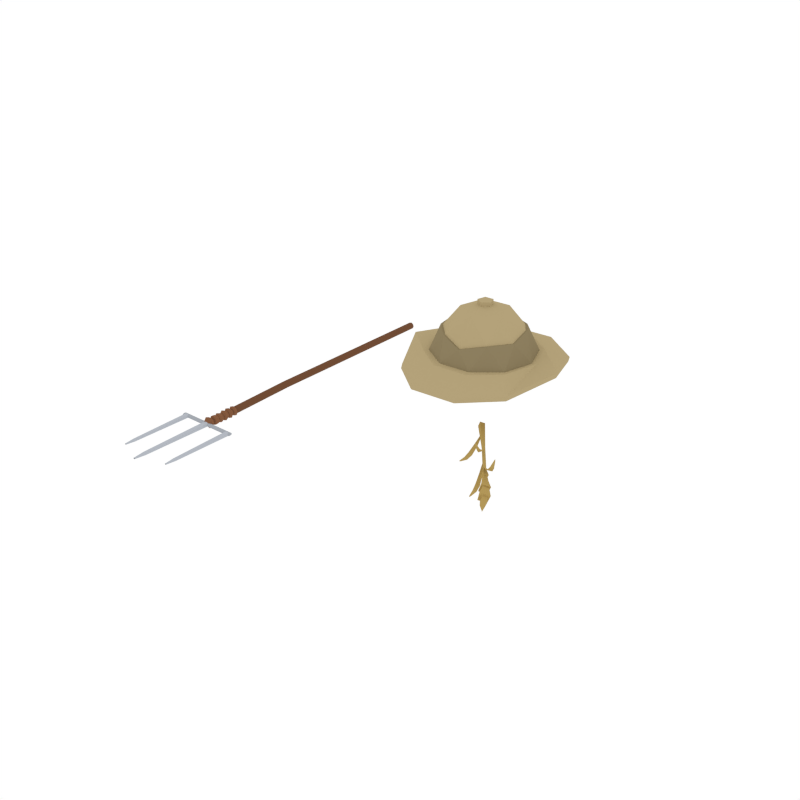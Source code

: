 # Source: OreonFarmer.blend  (saved by Blender 2.79.0; exported with 4.5.12 LTS)
import bpy
from mathutils import Matrix  # noqa: F401  (used for matrix-valued properties, if any)

bpy.ops.wm.read_factory_settings(use_empty=True)
scene = bpy.context.scene
scene.name = 'Scene'

# ---- collections
col_collection_1 = bpy.data.collections.new('Collection 1'); scene.collection.children.link(col_collection_1)

# ---- materials (node trees are filled in below, after node groups)
mat_black = bpy.data.materials.new('Black')
mat_black.alpha_threshold = 0.0
mat_black.diffuse_color = (0.01222, 0.01222, 0.01222, 1.0)
mat_black.roughness = 0.5
mat_white = bpy.data.materials.new('White')
mat_white.alpha_threshold = 0.0
mat_white.diffuse_color = (0.5926, 0.5926, 0.5926, 1.0)
mat_white.roughness = 0.5
mat_lightcream = bpy.data.materials.new('LightCream')
mat_lightcream.alpha_threshold = 0.0
mat_lightcream.diffuse_color = (0.4564, 0.3613, 0.1946, 1.0)
mat_lightcream.roughness = 0.5
mat_brown = bpy.data.materials.new('Brown')
mat_brown.alpha_threshold = 0.0
mat_brown.diffuse_color = (0.2668, 0.2122, 0.116, 1.0)
mat_brown.roughness = 0.5
mat_steel = bpy.data.materials.new('Steel')
mat_steel.alpha_threshold = 0.0
mat_steel.diffuse_color = (0.3763, 0.402, 0.4397, 1.0)
mat_steel.roughness = 0.5
mat_lightwood = bpy.data.materials.new('LightWood')
mat_lightwood.alpha_threshold = 0.0
mat_lightwood.diffuse_color = (0.2384, 0.1046, 0.05127, 1.0)
mat_lightwood.roughness = 0.5
mat_darkwood = bpy.data.materials.new('DarkWood')
mat_darkwood.alpha_threshold = 0.0
mat_darkwood.diffuse_color = (0.1626, 0.07264, 0.03634, 1.0)
mat_darkwood.roughness = 0.5
mat_lightsteel = bpy.data.materials.new('LightSteel')
mat_lightsteel.alpha_threshold = 0.0
mat_lightsteel.diffuse_color = (0.4621, 0.491, 0.5395, 1.0)
mat_lightsteel.roughness = 0.5
mat_wheat = bpy.data.materials.new('Wheat')
mat_wheat.alpha_threshold = 0.0
mat_wheat.diffuse_color = (0.448, 0.311, 0.1003, 1.0)
mat_wheat.roughness = 0.5

# ---- material node trees

# ---- world
world_world = bpy.data.worlds.new('World'); scene.world = world_world
world_world.color = (1.0, 1.0, 1.0)
world_world.use_sun_shadow = False
world_world.sun_shadow_jitter_overblur = 0.0
world_world.cycles.sampling_method = 'NONE'
world_world.cycles.sample_map_resolution = 256

# ---- meshes
me_cube_000 = bpy.data.meshes.new('Cube.000')
me_cube_000.from_pydata([(0.9183, 0.1267, 1.467), (0.936, 0.1267, 1.393), (0.9359, -0.02834, 1.393), (0.9183, -0.02834, 1.467), (1.404, 0.07892, 1.427), (1.498, 0.03511, 1.364), (1.412, 0.02303, 1.465), (1.51, -0.02968, 1.368), (1.422, -0.02559, 1.434), (1.492, 0.05898, 1.425), (1.501, 0.008938, 1.468), (2.036, 0.1042, 1.381), (2.049, 0.03941, 1.385), (1.512, -0.04586, 1.432), (2.031, 0.1281, 1.442), (2.086, 0.1088, 1.382), (2.098, 0.04397, 1.387), (2.051, 0.02323, 1.45), (2.04, 0.07802, 1.485), (2.08, 0.1326, 1.444), (2.201, 0.0406, 1.394), (2.1, 0.02779, 1.451), (2.089, 0.08259, 1.486), (2.082, 0.1797, 1.409), (2.086, 0.1628, 1.365), (2.185, 0.1309, 1.39), (2.199, 0.01966, 1.448), (2.182, 0.09699, 1.476), (2.173, 0.1657, 1.44), (2.148, 0.2032, 1.406), (2.157, 0.1785, 1.37), (2.276, 0.1462, 1.386), (2.291, 0.06104, 1.391), (2.289, 0.04129, 1.441), (2.265, 0.1791, 1.434), (2.287, 0.1339, 1.398), (2.298, 0.07433, 1.401), (2.296, 0.06052, 1.436), (2.273, 0.1142, 1.468), (2.279, 0.1569, 1.431), (2.285, 0.1115, 1.455), (-0.7825, 0.1267, 1.467), (-0.8003, 0.1267, 1.393), (-0.8001, -0.02834, 1.393), (-0.7825, -0.02834, 1.467), (-1.439, 0.07892, 1.427), (-1.533, 0.03511, 1.364), (-1.447, 0.02303, 1.465), (-1.545, -0.02968, 1.368), (-1.457, -0.02559, 1.434), (-1.527, 0.05898, 1.425), (-1.536, 0.008938, 1.468), (-2.056, 0.1042, 1.36), (-2.069, 0.03941, 1.365), (-1.547, -0.04586, 1.432), (-2.051, 0.1281, 1.422), (-2.105, 0.1088, 1.362), (-2.118, 0.04397, 1.366), (-2.071, 0.02323, 1.429), (-2.06, 0.07802, 1.464), (-2.1, 0.1326, 1.423), (-2.221, 0.0406, 1.374), (-2.12, 0.02779, 1.43), (-2.109, 0.08259, 1.465), (-2.102, 0.1797, 1.388), (-2.106, 0.1628, 1.344), (-2.205, 0.1309, 1.369), (-2.219, 0.01966, 1.427), (-2.202, 0.09699, 1.456), (-2.193, 0.1657, 1.42), (-2.168, 0.2032, 1.386), (-2.176, 0.1785, 1.35), (-2.296, 0.1462, 1.366), (-2.311, 0.06104, 1.37), (-2.309, 0.04129, 1.421), (-2.285, 0.1791, 1.414), (-2.307, 0.1339, 1.377), (-2.317, 0.07433, 1.38), (-2.316, 0.06052, 1.416), (-2.293, 0.1142, 1.448), (-2.299, 0.1569, 1.411), (-2.305, 0.1115, 1.434), (0.4989, 0.1267, 1.467), (0.5107, 0.1267, 1.393), (0.5107, -0.02834, 1.393), (0.4989, -0.02834, 1.467), (-0.4989, 0.1267, 1.467), (-0.5107, 0.1267, 1.393), (-0.5107, -0.02834, 1.393), (-0.4989, -0.02834, 1.467), (0.2454, 0.004116, 1.316), (0.3562, 0.007941, 1.333), (0.2496, -0.1149, 1.316), (0.2533, 0.07468, 0.9266), (0.2677, 0.009055, 0.9006), (0.3603, -0.1111, 1.333), (0.3402, 0.08207, 0.927), (0.3554, 0.006749, 0.8761), (0.2575, 0.07009, 0.8543), (0.2621, 0.01041, 0.8549), (0.3615, 0.003054, 0.7997), (0.3352, 0.08591, 0.8539), (0.3346, 0.08503, 0.7418), (0.2569, 0.06921, 0.7423), (0.2615, 0.009522, 0.7428), (0.3298, -0.001878, 0.0895), (0.2663, -0.0177, 0.08993), (0.2567, -0.07738, 0.09049), (0.3561, -0.0847, 0.09447), (0.3296, -0.002166, 0.05306), (0.2676, -0.01799, 0.05349), (0.2566, -0.07767, 0.05405), (0.3559, -0.08503, 0.05357), (0.3296, 0.1562, -0.003696), (0.3559, 0.09686, -0.003186), (0.3559, 0.09686, 0.05357), (0.3559, -0.08503, -0.003186), (0.3296, -0.04048, -0.003696), (0.2329, 0.1042, 0.05405), (0.261, 0.1545, 0.05349), (0.3296, 0.1562, 0.05306), (0.2566, -0.07767, -0.002703), (0.2827, -0.03943, -0.003266), (0.2329, 0.1042, -0.002703), (0.261, 0.1545, -0.003266), (0.3559, 0.005917, -0.003186), (0.3296, 0.04819, -0.003696), (0.272, 0.04567, -0.003266), (0.2447, 0.01327, -0.002703), (0.2643, 0.06828, 0.05349), (0.2447, 0.01327, 0.05405), (0.3296, 0.07702, 0.05306), (0.3559, 0.005917, 0.05357), (-0.2454, 0.004116, 1.316), (-0.3562, 0.007941, 1.333), (-0.2496, -0.1149, 1.316), (-0.2533, 0.07468, 0.9266), (-0.2677, 0.009055, 0.9006), (-0.3603, -0.1111, 1.333), (-0.3402, 0.08207, 0.927), (-0.3554, 0.006749, 0.8761), (-0.2575, 0.07009, 0.8543), (-0.2621, 0.01041, 0.8549), (-0.3615, 0.003054, 0.7997), (-0.3352, 0.08591, 0.8539), (-0.3346, 0.08503, 0.7418), (-0.2569, 0.06921, 0.7423), (-0.2615, 0.009522, 0.7428), (-0.3298, -0.001878, 0.0895), (-0.2663, -0.0177, 0.08993), (-0.2567, -0.07738, 0.09049), (-0.3561, -0.0847, 0.09447), (-0.3296, -0.002166, 0.05306), (-0.2676, -0.01799, 0.05349), (-0.2566, -0.07767, 0.05405), (-0.3559, -0.08503, 0.05357), (-0.3296, 0.1562, -0.003696), (-0.3559, 0.09686, -0.003186), (-0.3559, 0.09686, 0.05357), (-0.3559, -0.08503, -0.003186), (-0.3296, -0.04048, -0.003696), (-0.2329, 0.1042, 0.05405), (-0.261, 0.1545, 0.05349), (-0.3296, 0.1562, 0.05306), (-0.2566, -0.07767, -0.002703), (-0.2827, -0.03943, -0.003266), (-0.2329, 0.1042, -0.002703), (-0.261, 0.1545, -0.003266), (-0.3559, 0.005917, -0.003186), (-0.3296, 0.04819, -0.003696), (-0.272, 0.04567, -0.003266), (-0.2447, 0.01327, -0.002703), (-0.2643, 0.06828, 0.05349), (-0.2447, 0.01327, 0.05405), (-0.3296, 0.07702, 0.05306), (-0.3559, 0.005917, 0.05357), (0.2454, 0.004116, 1.52), (0.3562, 0.007941, 1.537), (0.2496, -0.1149, 1.52), (0.3603, -0.1111, 1.537), (-0.2454, 0.004116, 1.52), (-0.3562, 0.007941, 1.537), (-0.2496, -0.1149, 1.52), (-0.3603, -0.1111, 1.537), (0.8134, 0.1267, 1.467), (0.8297, 0.1267, 1.393), (0.8296, -0.02834, 1.393), (0.8134, -0.02834, 1.467), (-0.8745, -0.02202, 1.467), (-0.8735, 0.1209, 1.462), (-0.9006, 0.1155, 1.389), (-0.9021, -0.0285, 1.39), (-0.8757, -0.028, 1.463)], [], [(3, 6, 4, 0), (5, 1, 0, 4), (7, 2, 1, 5), (2, 7, 8, 3), (8, 6, 3), (9, 5, 4), (6, 10, 9, 4), (5, 11, 12, 7), (13, 10, 6, 8), (9, 14, 11, 5), (11, 15, 16, 12), (7, 12, 17, 13), (7, 13, 8), (13, 17, 18, 10), (10, 18, 14, 9), (14, 19, 15, 11), (16, 15, 25, 20), (12, 16, 21, 17), (17, 21, 22, 18), (18, 22, 19, 14), (19, 23, 24, 15), (20, 26, 21, 16), (22, 21, 26, 27), (28, 29, 23, 19), (15, 24, 30, 25), (25, 31, 32, 20), (20, 32, 33, 26), (27, 28, 19, 22), (25, 30, 29, 28), (29, 30, 24, 23), (28, 34, 31, 25), (31, 35, 36, 32), (32, 36, 37, 33), (26, 33, 38, 27), (27, 38, 34, 28), (34, 39, 35, 31), (39, 40, 37, 36, 35), (33, 37, 40, 38), (38, 40, 39, 34), (188, 189, 45, 47), (190, 189, 41, 42), (191, 190, 42, 43), (191, 192, 49, 48), (192, 44, 188), (50, 45, 46), (47, 45, 50, 51), (46, 48, 53, 52), (54, 49, 47, 51), (50, 46, 52, 55), (52, 53, 57, 56), (48, 54, 58, 53), (48, 49, 54), (54, 51, 59, 58), (51, 50, 55, 59), (55, 52, 56, 60), (57, 61, 66, 56), (53, 58, 62, 57), (58, 59, 63, 62), (59, 55, 60, 63), (60, 56, 65, 64), (61, 57, 62, 67), (63, 68, 67, 62), (69, 60, 64, 70), (56, 66, 71, 65), (66, 61, 73, 72), (61, 67, 74, 73), (68, 63, 60, 69), (66, 69, 70, 71), (70, 64, 65, 71), (69, 66, 72, 75), (72, 73, 77, 76), (73, 74, 78, 77), (67, 68, 79, 74), (68, 69, 75, 79), (75, 72, 76, 80), (80, 76, 77, 78, 81), (74, 79, 81, 78), (79, 75, 80, 81), (44, 43, 88, 89), (42, 41, 86, 87), (184, 185, 83, 82), (186, 187, 85, 84), (41, 44, 89, 86), (187, 184, 82, 85), (43, 42, 87, 88), (185, 186, 84, 83), (90, 91, 96, 93), (92, 90, 93, 94), (94, 97, 95, 92), (91, 95, 97, 96), (93, 96, 101, 98), (94, 93, 98, 99), (99, 100, 97, 94), (100, 101, 96, 97), (101, 102, 103, 98), (98, 103, 104, 99), (99, 104, 100), (100, 102, 101), (102, 105, 106, 103), (103, 106, 107, 104), (100, 104, 107, 108), (102, 100, 108, 105), (105, 109, 110, 106), (106, 110, 111, 107), (108, 112, 109, 105), (131, 132, 115, 120), (129, 131, 120, 119), (107, 111, 112, 108), (130, 129, 119, 118), (128, 130, 118, 123), (118, 119, 124, 123), (119, 120, 113, 124), (120, 115, 114, 113), (112, 111, 121, 116), (116, 121, 122, 117), (125, 126, 113, 114), (127, 128, 123, 124), (126, 127, 124, 113), (132, 125, 114, 115), (112, 116, 125, 132), (117, 122, 127, 126), (122, 121, 128, 127), (116, 117, 126, 125), (121, 111, 130, 128), (111, 110, 129, 130), (110, 109, 131, 129), (109, 112, 132, 131), (133, 136, 139, 134), (135, 137, 136, 133), (137, 135, 138, 140), (134, 139, 140, 138), (136, 141, 144, 139), (137, 142, 141, 136), (142, 137, 140, 143), (143, 140, 139, 144), (144, 141, 146, 145), (141, 142, 147, 146), (142, 143, 147), (143, 144, 145), (145, 146, 149, 148), (146, 147, 150, 149), (143, 151, 150, 147), (145, 148, 151, 143), (148, 149, 153, 152), (149, 150, 154, 153), (151, 148, 152, 155), (174, 163, 158, 175), (172, 162, 163, 174), (150, 151, 155, 154), (173, 161, 162, 172), (171, 166, 161, 173), (161, 166, 167, 162), (162, 167, 156, 163), (163, 156, 157, 158), (155, 159, 164, 154), (159, 160, 165, 164), (168, 157, 156, 169), (170, 167, 166, 171), (169, 156, 167, 170), (175, 158, 157, 168), (155, 175, 168, 159), (160, 169, 170, 165), (165, 170, 171, 164), (159, 168, 169, 160), (164, 171, 173, 154), (154, 173, 172, 153), (153, 172, 174, 152), (152, 174, 175, 155), (134, 138, 183, 181), (92, 95, 179, 178), (133, 134, 181, 180), (95, 91, 177, 179), (91, 90, 176, 177), (135, 133, 180, 182), (138, 135, 182, 183), (90, 92, 178, 176), (1, 2, 186, 185), (3, 0, 184, 187), (2, 3, 187, 186), (0, 1, 185, 184), (49, 192, 188, 47), (43, 44, 192, 191), (48, 46, 190, 191), (46, 45, 189, 190), (44, 41, 189, 188)])
_uv = me_cube_000.uv_layers.new(name='UVMap')
_uv.uv.foreach_set('vector', [0.3169, 0.2081, 0.3762, 0.2081, 0.3762, 0.2674, 0.3169, 0.2674, 0.3169, 0.2081, 0.3762, 0.2081, 0.3762, 0.2674, 0.3169, 0.2674, 0.3169, 0.2081, 0.3762, 0.2081, 0.3762, 0.2674, 0.3169, 0.2674, 0.3169, 0.2081, 0.3762, 0.2081, 0.3762, 0.2674, 0.3169, 0.2674, 0.3169, 0.2081, 0.3762, 0.2081, 0.3762, 0.2674, 0.3169, 0.2081, 0.3762, 0.2081, 0.3762, 0.2674, 0.3169, 0.2081, 0.3762, 0.2081, 0.3762, 0.2674, 0.3169, 0.2674, 0.3169, 0.2081, 0.3762, 0.2081, 0.3762, 0.2674, 0.3169, 0.2674, 0.3169, 0.2081, 0.3762, 0.2081, 0.3762, 0.2674, 0.3169, 0.2674, 0.3169, 0.2081, 0.3762, 0.2081, 0.3762, 0.2674, 0.3169, 0.2674, 0.3169, 0.2081, 0.3762, 0.2081, 0.3762, 0.2674, 0.3169, 0.2674, 0.3169, 0.2081, 0.3762, 0.2081, 0.3762, 0.2674, 0.3169, 0.2674, 0.3169, 0.2081, 0.3762, 0.2081, 0.3762, 0.2674, 0.3169, 0.2081, 0.3762, 0.2081, 0.3762, 0.2674, 0.3169, 0.2674, 0.3169, 0.2081, 0.3762, 0.2081, 0.3762, 0.2674, 0.3169, 0.2674, 0.3169, 0.2081, 0.3762, 0.2081, 0.3762, 0.2674, 0.3169, 0.2674, 0.3169, 0.2081, 0.3762, 0.2081, 0.3762, 0.2674, 0.3169, 0.2674, 0.3169, 0.2081, 0.3762, 0.2081, 0.3762, 0.2674, 0.3169, 0.2674, 0.3169, 0.2081, 0.3762, 0.2081, 0.3762, 0.2674, 0.3169, 0.2674, 0.3169, 0.2081, 0.3762, 0.2081, 0.3762, 0.2674, 0.3169, 0.2674, 0.3169, 0.2081, 0.3762, 0.2081, 0.3762, 0.2674, 0.3169, 0.2674, 0.3169, 0.2081, 0.3762, 0.2081, 0.3762, 0.2674, 0.3169, 0.2674, 0.3169, 0.2081, 0.3762, 0.2081, 0.3762, 0.2674, 0.3169, 0.2674, 0.3169, 0.2081, 0.3762, 0.2081, 0.3762, 0.2674, 0.3169, 0.2674, 0.3169, 0.2081, 0.3762, 0.2081, 0.3762, 0.2674, 0.3169, 0.2674, 0.3169, 0.2081, 0.3762, 0.2081, 0.3762, 0.2674, 0.3169, 0.2674, 0.3169, 0.2081, 0.3762, 0.2081, 0.3762, 0.2674, 0.3169, 0.2674, 0.3169, 0.2081, 0.3762, 0.2081, 0.3762, 0.2674, 0.3169, 0.2674, 0.3169, 0.2081, 0.3762, 0.2081, 0.3762, 0.2674, 0.3169, 0.2674, 0.3169, 0.2081, 0.3762, 0.2081, 0.3762, 0.2674, 0.3169, 0.2674, 0.3169, 0.2081, 0.3762, 0.2081, 0.3762, 0.2674, 0.3169, 0.2674, 0.3169, 0.2081, 0.3762, 0.2081, 0.3762, 0.2674, 0.3169, 0.2674, 0.3169, 0.2081, 0.3762, 0.2081, 0.3762, 0.2674, 0.3169, 0.2674, 0.3169, 0.2081, 0.3762, 0.2081, 0.3762, 0.2674, 0.3169, 0.2674, 0.3169, 0.2081, 0.3762, 0.2081, 0.3762, 0.2674, 0.3169, 0.2674, 0.3169, 0.2081, 0.3762, 0.2081, 0.3762, 0.2674, 0.3169, 0.2674, 0.3465, 0.2674, 0.3747, 0.2469, 0.364, 0.2137, 0.3291, 0.2137, 0.3183, 0.2469, 0.3169, 0.2081, 0.3762, 0.2081, 0.3762, 0.2674, 0.3169, 0.2674, 0.3169, 0.2081, 0.3762, 0.2081, 0.3762, 0.2674, 0.3169, 0.2674, 0.3465, 0.2081, 0.3465, 0.2674, 0.3762, 0.2674, 0.3762, 0.2081, 0.3465, 0.2081, 0.3465, 0.2674, 0.3762, 0.2674, 0.3762, 0.2081, 0.3465, 0.2081, 0.3465, 0.2674, 0.3762, 0.2674, 0.3762, 0.2081, 0.3465, 0.2081, 0.3465, 0.2674, 0.3762, 0.2674, 0.3762, 0.2081, 0.3465, 0.2377, 0.3762, 0.2674, 0.3762, 0.2377, 0.3169, 0.2081, 0.3762, 0.2674, 0.3762, 0.2081, 0.3169, 0.2081, 0.3169, 0.2674, 0.3762, 0.2674, 0.3762, 0.2081, 0.3169, 0.2081, 0.3169, 0.2674, 0.3762, 0.2674, 0.3762, 0.2081, 0.3169, 0.2081, 0.3169, 0.2674, 0.3762, 0.2674, 0.3762, 0.2081, 0.3169, 0.2081, 0.3169, 0.2674, 0.3762, 0.2674, 0.3762, 0.2081, 0.3169, 0.2081, 0.3169, 0.2674, 0.3762, 0.2674, 0.3762, 0.2081, 0.3169, 0.2081, 0.3169, 0.2674, 0.3762, 0.2674, 0.3762, 0.2081, 0.3169, 0.2081, 0.3762, 0.2674, 0.3762, 0.2081, 0.3169, 0.2081, 0.3169, 0.2674, 0.3762, 0.2674, 0.3762, 0.2081, 0.3169, 0.2081, 0.3169, 0.2674, 0.3762, 0.2674, 0.3762, 0.2081, 0.3169, 0.2081, 0.3169, 0.2674, 0.3762, 0.2674, 0.3762, 0.2081, 0.3169, 0.2081, 0.3169, 0.2674, 0.3762, 0.2674, 0.3762, 0.2081, 0.3169, 0.2081, 0.3169, 0.2674, 0.3762, 0.2674, 0.3762, 0.2081, 0.3169, 0.2081, 0.3169, 0.2674, 0.3762, 0.2674, 0.3762, 0.2081, 0.3169, 0.2081, 0.3169, 0.2674, 0.3762, 0.2674, 0.3762, 0.2081, 0.3169, 0.2081, 0.3169, 0.2674, 0.3762, 0.2674, 0.3762, 0.2081, 0.3169, 0.2081, 0.3169, 0.2674, 0.3762, 0.2674, 0.3762, 0.2081, 0.3169, 0.2081, 0.3169, 0.2674, 0.3762, 0.2674, 0.3762, 0.2081, 0.3169, 0.2081, 0.3169, 0.2674, 0.3762, 0.2674, 0.3762, 0.2081, 0.3169, 0.2081, 0.3169, 0.2674, 0.3762, 0.2674, 0.3762, 0.2081, 0.3169, 0.2081, 0.3169, 0.2674, 0.3762, 0.2674, 0.3762, 0.2081, 0.3169, 0.2081, 0.3169, 0.2674, 0.3762, 0.2674, 0.3762, 0.2081, 0.3169, 0.2081, 0.3169, 0.2674, 0.3762, 0.2674, 0.3762, 0.2081, 0.3169, 0.2081, 0.3169, 0.2674, 0.3762, 0.2674, 0.3762, 0.2081, 0.3169, 0.2081, 0.3169, 0.2674, 0.3762, 0.2674, 0.3762, 0.2081, 0.3169, 0.2081, 0.3169, 0.2674, 0.3762, 0.2674, 0.3762, 0.2081, 0.3169, 0.2081, 0.3169, 0.2674, 0.3762, 0.2674, 0.3762, 0.2081, 0.3169, 0.2081, 0.3169, 0.2674, 0.3762, 0.2674, 0.3762, 0.2081, 0.3169, 0.2081, 0.3169, 0.2674, 0.3762, 0.2674, 0.3762, 0.2081, 0.3169, 0.2081, 0.3169, 0.2674, 0.3762, 0.2674, 0.3762, 0.2081, 0.3169, 0.2081, 0.3169, 0.2674, 0.3762, 0.2674, 0.3762, 0.2081, 0.3465, 0.2674, 0.3183, 0.2469, 0.3291, 0.2137, 0.364, 0.2137, 0.3747, 0.2469, 0.3169, 0.2081, 0.3169, 0.2674, 0.3762, 0.2674, 0.3762, 0.2081, 0.3169, 0.2081, 0.3169, 0.2674, 0.3762, 0.2674, 0.3762, 0.2081, 0.3169, 0.2674, 0.3169, 0.2081, 0.3169, 0.2081, 0.3169, 0.2674, 0.3762, 0.2081, 0.3762, 0.2674, 0.3762, 0.2674, 0.3762, 0.2081, 0.3762, 0.2674, 0.3762, 0.2081, 0.3762, 0.2081, 0.3762, 0.2674, 0.3169, 0.2081, 0.3169, 0.2674, 0.3169, 0.2674, 0.3169, 0.2081, 0.3169, 0.2674, 0.3169, 0.2081, 0.3169, 0.2081, 0.3169, 0.2674, 0.3169, 0.2081, 0.3169, 0.2674, 0.3169, 0.2674, 0.3169, 0.2081, 0.3762, 0.2081, 0.3762, 0.2674, 0.3762, 0.2674, 0.3762, 0.2081, 0.3762, 0.2674, 0.3762, 0.2081, 0.3762, 0.2081, 0.3762, 0.2674, 0.3169, 0.2081, 0.3762, 0.2081, 0.3762, 0.2674, 0.3169, 0.2674, 0.3169, 0.2081, 0.3762, 0.2081, 0.3762, 0.2674, 0.3169, 0.2674, 0.3169, 0.2081, 0.3762, 0.2081, 0.3762, 0.2674, 0.3169, 0.2674, 0.3169, 0.2081, 0.3762, 0.2081, 0.3762, 0.2674, 0.3169, 0.2674, 0.3169, 0.2081, 0.3762, 0.2081, 0.3762, 0.2674, 0.3169, 0.2674, 0.3169, 0.2081, 0.3762, 0.2081, 0.3762, 0.2674, 0.3169, 0.2674, 0.3169, 0.2081, 0.3762, 0.2081, 0.3762, 0.2674, 0.3169, 0.2674, 0.3169, 0.2081, 0.3762, 0.2081, 0.3762, 0.2674, 0.3169, 0.2674, 0.3169, 0.2081, 0.3762, 0.2081, 0.3762, 0.2674, 0.3169, 0.2674, 0.3169, 0.2081, 0.3762, 0.2081, 0.3762, 0.2674, 0.3169, 0.2674, 0.3169, 0.2081, 0.3762, 0.2081, 0.3762, 0.2674, 0.3169, 0.2081, 0.3762, 0.2081, 0.3762, 0.2674, 0.3169, 0.2081, 0.3762, 0.2081, 0.3762, 0.2674, 0.3169, 0.2674, 0.3169, 0.2081, 0.3762, 0.2081, 0.3762, 0.2674, 0.3169, 0.2674, 0.3169, 0.2081, 0.3762, 0.2081, 0.3762, 0.2674, 0.3169, 0.2674, 0.3169, 0.2081, 0.3762, 0.2081, 0.3762, 0.2674, 0.3169, 0.2674, 0.3169, 0.2081, 0.3762, 0.2081, 0.3762, 0.2674, 0.3169, 0.2674, 0.3169, 0.2081, 0.3762, 0.2081, 0.3762, 0.2674, 0.3169, 0.2674, 0.3169, 0.2081, 0.3762, 0.2081, 0.3762, 0.2674, 0.3169, 0.2674, 0.3169, 0.2081, 0.3762, 0.2081, 0.3762, 0.2674, 0.3169, 0.2674, 0.3169, 0.2081, 0.3762, 0.2081, 0.3762, 0.2674, 0.3169, 0.2674, 0.3169, 0.2081, 0.3762, 0.2081, 0.3762, 0.2674, 0.3169, 0.2674, 0.3169, 0.2081, 0.3762, 0.2081, 0.3762, 0.2674, 0.3169, 0.2674, 0.3169, 0.2081, 0.3762, 0.2081, 0.3762, 0.2674, 0.3169, 0.2674, 0.3337, 0.2367, 0.3372, 0.2367, 0.3372, 0.2401, 0.3337, 0.2401, 0.3337, 0.2367, 0.3372, 0.2367, 0.3372, 0.2401, 0.3337, 0.2401, 0.3169, 0.2081, 0.3762, 0.2081, 0.3762, 0.2674, 0.3169, 0.2674, 0.3169, 0.2081, 0.3762, 0.2081, 0.3762, 0.2674, 0.3169, 0.2674, 0.3169, 0.2081, 0.3762, 0.2081, 0.3762, 0.2674, 0.3169, 0.2674, 0.3169, 0.2081, 0.3762, 0.2081, 0.3762, 0.2674, 0.3169, 0.2674, 0.3169, 0.2081, 0.3762, 0.2081, 0.3762, 0.2674, 0.3169, 0.2674, 0.3169, 0.2081, 0.3762, 0.2081, 0.3762, 0.2674, 0.3169, 0.2674, 0.3169, 0.2081, 0.3762, 0.2081, 0.3762, 0.2674, 0.3169, 0.2674, 0.3169, 0.2081, 0.3762, 0.2081, 0.3762, 0.2674, 0.3169, 0.2674, 0.3169, 0.2081, 0.3762, 0.2081, 0.3762, 0.2674, 0.3169, 0.2674, 0.3169, 0.2081, 0.3762, 0.2081, 0.3762, 0.2674, 0.3169, 0.2674, 0.3169, 0.2081, 0.3762, 0.2081, 0.3762, 0.2674, 0.3169, 0.2674, 0.3169, 0.2081, 0.3762, 0.2081, 0.3762, 0.2674, 0.3169, 0.2674, 0.3169, 0.2081, 0.3762, 0.2081, 0.3762, 0.2674, 0.3169, 0.2674, 0.3169, 0.2081, 0.3762, 0.2081, 0.3762, 0.2674, 0.3169, 0.2674, 0.3169, 0.2081, 0.3762, 0.2081, 0.3762, 0.2674, 0.3169, 0.2674, 0.3169, 0.2081, 0.3762, 0.2081, 0.3762, 0.2674, 0.3169, 0.2674, 0.3169, 0.2081, 0.3762, 0.2081, 0.3762, 0.2674, 0.3169, 0.2674, 0.3169, 0.2081, 0.3762, 0.2081, 0.3762, 0.2674, 0.3169, 0.2674, 0.3169, 0.2081, 0.3762, 0.2081, 0.3762, 0.2674, 0.3169, 0.2674, 0.3169, 0.2081, 0.3762, 0.2081, 0.3762, 0.2674, 0.3169, 0.2674, 0.3169, 0.2081, 0.3762, 0.2081, 0.3762, 0.2674, 0.3169, 0.2674, 0.3169, 0.2081, 0.3762, 0.2081, 0.3762, 0.2674, 0.3169, 0.2674, 0.3169, 0.2081, 0.3762, 0.2081, 0.3762, 0.2674, 0.3169, 0.2674, 0.3169, 0.2081, 0.3762, 0.2081, 0.3762, 0.2674, 0.3169, 0.2674, 0.3169, 0.2081, 0.3762, 0.2081, 0.3762, 0.2674, 0.3169, 0.2674, 0.3169, 0.2081, 0.3762, 0.2081, 0.3762, 0.2674, 0.3169, 0.2081, 0.3762, 0.2081, 0.3762, 0.2674, 0.3169, 0.2081, 0.3762, 0.2081, 0.3762, 0.2674, 0.3169, 0.2674, 0.3169, 0.2081, 0.3762, 0.2081, 0.3762, 0.2674, 0.3169, 0.2674, 0.3169, 0.2081, 0.3762, 0.2081, 0.3762, 0.2674, 0.3169, 0.2674, 0.3169, 0.2081, 0.3762, 0.2081, 0.3762, 0.2674, 0.3169, 0.2674, 0.3169, 0.2081, 0.3762, 0.2081, 0.3762, 0.2674, 0.3169, 0.2674, 0.3169, 0.2081, 0.3762, 0.2081, 0.3762, 0.2674, 0.3169, 0.2674, 0.3169, 0.2081, 0.3762, 0.2081, 0.3762, 0.2674, 0.3169, 0.2674, 0.3169, 0.2081, 0.3762, 0.2081, 0.3762, 0.2674, 0.3169, 0.2674, 0.3169, 0.2081, 0.3762, 0.2081, 0.3762, 0.2674, 0.3169, 0.2674, 0.3169, 0.2081, 0.3762, 0.2081, 0.3762, 0.2674, 0.3169, 0.2674, 0.3169, 0.2081, 0.3762, 0.2081, 0.3762, 0.2674, 0.3169, 0.2674, 0.3169, 0.2081, 0.3762, 0.2081, 0.3762, 0.2674, 0.3169, 0.2674, 0.3337, 0.2367, 0.3372, 0.2367, 0.3372, 0.2401, 0.3337, 0.2401, 0.3337, 0.2367, 0.3372, 0.2367, 0.3372, 0.2401, 0.3337, 0.2401, 0.3169, 0.2081, 0.3762, 0.2081, 0.3762, 0.2674, 0.3169, 0.2674, 0.3169, 0.2081, 0.3762, 0.2081, 0.3762, 0.2674, 0.3169, 0.2674, 0.3169, 0.2081, 0.3762, 0.2081, 0.3762, 0.2674, 0.3169, 0.2674, 0.3169, 0.2081, 0.3762, 0.2081, 0.3762, 0.2674, 0.3169, 0.2674, 0.3169, 0.2081, 0.3762, 0.2081, 0.3762, 0.2674, 0.3169, 0.2674, 0.3169, 0.2081, 0.3762, 0.2081, 0.3762, 0.2674, 0.3169, 0.2674, 0.3169, 0.2081, 0.3762, 0.2081, 0.3762, 0.2674, 0.3169, 0.2674, 0.3169, 0.2081, 0.3762, 0.2081, 0.3762, 0.2674, 0.3169, 0.2674, 0.3169, 0.2081, 0.3762, 0.2081, 0.3762, 0.2674, 0.3169, 0.2674, 0.3169, 0.2081, 0.3762, 0.2081, 0.3762, 0.2674, 0.3169, 0.2674, 0.3169, 0.2081, 0.3762, 0.2081, 0.3762, 0.2674, 0.3169, 0.2674, 0.3169, 0.2081, 0.3762, 0.2081, 0.3762, 0.2674, 0.3169, 0.2674, 0.3169, 0.2081, 0.3762, 0.2081, 0.3762, 0.2674, 0.3169, 0.2674, 0.3169, 0.2081, 0.3762, 0.2081, 0.3762, 0.2674, 0.3169, 0.2674, 0.3169, 0.2081, 0.3762, 0.2081, 0.3762, 0.2674, 0.3169, 0.2674, 0.3169, 0.2081, 0.3169, 0.2674, 0.3169, 0.2674, 0.3169, 0.2081, 0.3169, 0.2674, 0.3762, 0.2674, 0.3762, 0.2674, 0.3169, 0.2674, 0.3169, 0.2081, 0.3169, 0.2674, 0.3169, 0.2674, 0.3169, 0.2081, 0.3762, 0.2081, 0.3169, 0.2081, 0.3169, 0.2081, 0.3762, 0.2081, 0.3762, 0.2081, 0.3169, 0.2081, 0.3169, 0.2081, 0.3762, 0.2081, 0.3169, 0.2081, 0.3169, 0.2674, 0.3169, 0.2674, 0.3169, 0.2081, 0.3762, 0.2674, 0.3762, 0.2081, 0.3762, 0.2081, 0.3762, 0.2674, 0.3762, 0.2081, 0.3169, 0.2081, 0.3169, 0.2081, 0.3762, 0.2081, 0.3762, 0.2674, 0.3762, 0.2081, 0.3762, 0.2081, 0.3762, 0.2674, 0.3169, 0.2081, 0.3169, 0.2674, 0.3169, 0.2674, 0.3169, 0.2081, 0.3169, 0.2081, 0.3169, 0.2674, 0.3169, 0.2674, 0.3169, 0.2081, 0.3762, 0.2674, 0.3762, 0.2081, 0.3762, 0.2081, 0.3762, 0.2674, 0.3169, 0.2081, 0.3465, 0.2377, 0.3762, 0.2377, 0.3762, 0.2081, 0.3169, 0.2081, 0.3169, 0.2674, 0.3465, 0.2674, 0.3465, 0.2081, 0.3169, 0.2081, 0.3169, 0.2674, 0.3465, 0.2674, 0.3465, 0.2081, 0.3169, 0.2081, 0.3169, 0.2674, 0.3465, 0.2674, 0.3465, 0.2081, 0.3169, 0.2081, 0.3169, 0.2674, 0.3465, 0.2674, 0.3465, 0.2081])
me_cube_000.materials.append(mat_black)
me_cube_000.materials.append(mat_white)
me_cube_000.use_remesh_preserve_volume = False
me_cube_000.use_remesh_preserve_attributes = False
me_cube_000.use_mirror_vertex_groups = False
me_cube_000.update()
me_cube_002 = bpy.data.meshes.new('Cube.002')
me_cube_002.from_pydata([(2.442e-07, -0.7493, 1.705), (2.442e-07, -0.7493, 1.857), (-0.7071, -0.4564, 1.705), (-0.7071, -0.4564, 1.857), (-1.0, 0.2507, 1.705), (-1.0, 0.2507, 1.857), (-0.7071, 0.9578, 1.705), (-0.7071, 0.9578, 1.857), (-3.201e-07, 1.251, 1.705), (-3.201e-07, 1.251, 1.857), (0.7071, 0.9578, 1.705), (0.7071, 0.9578, 1.857), (1.0, 0.2507, 1.705), (1.0, 0.2507, 1.857), (0.7071, -0.4564, 1.705), (0.7071, -0.4564, 1.857), (-0.6559, -0.4052, 1.954), (2.206e-07, -0.6769, 1.954), (-0.9276, 0.2507, 1.954), (-0.6559, 0.9066, 1.954), (-3.028e-07, 1.178, 1.954), (0.6559, 0.9066, 1.954), (0.9276, 0.2507, 1.954), (0.6559, -0.4052, 1.954), (2.066e-07, -0.6339, 1.705), (-0.6255, -0.3748, 1.705), (-0.8846, 0.2507, 1.705), (-0.6255, 0.8762, 1.705), (-2.926e-07, 1.135, 1.705), (0.6255, 0.8762, 1.705), (0.8846, 0.2507, 1.705), (0.6255, -0.3748, 1.705), (-0.6139, -0.3632, 2.014), (2.012e-07, -0.6175, 2.014), (-0.8682, 0.2507, 2.014), (-0.6139, 0.8646, 2.014), (-2.887e-07, 1.119, 2.014), (0.6139, 0.8646, 2.014), (0.8682, 0.2507, 2.014), (0.6139, -0.3632, 2.014), (2.442e-07, -0.7493, 1.527), (2.442e-07, -0.7493, 1.374), (-0.7071, -0.4564, 1.527), (-0.7071, -0.4564, 1.374), (-1.0, 0.2507, 1.527), (-1.0, 0.2507, 1.374), (-0.7071, 0.9578, 1.527), (-0.7071, 0.9578, 1.374), (-3.201e-07, 1.251, 1.527), (-3.201e-07, 1.251, 1.374), (0.7071, 0.9578, 1.527), (0.7071, 0.9578, 1.374), (1.0, 0.2507, 1.527), (1.0, 0.2507, 1.374), (0.7071, -0.4564, 1.527), (0.7071, -0.4564, 1.374), (-0.6559, -0.4052, 1.278), (2.206e-07, -0.6769, 1.278), (-0.9276, 0.2507, 1.278), (-0.6559, 0.9066, 1.278), (-3.028e-07, 1.178, 1.278), (0.6559, 0.9066, 1.278), (0.9276, 0.2507, 1.278), (0.6559, -0.4052, 1.278), (2.066e-07, -0.6339, 1.527), (-0.6255, -0.3748, 1.527), (-0.8846, 0.2507, 1.527), (-0.6255, 0.8762, 1.527), (-2.926e-07, 1.135, 1.527), (0.6255, 0.8762, 1.527), (0.8846, 0.2507, 1.527), (0.6255, -0.3748, 1.527), (2.066e-07, -0.6339, 1.616), (-0.6255, -0.3748, 1.616), (-0.8846, 0.2507, 1.616), (-0.6255, 0.8762, 1.616), (-2.926e-07, 1.135, 1.616), (0.6255, 0.8762, 1.616), (0.8846, 0.2507, 1.616), (0.6255, -0.3748, 1.616), (-0.6139, -0.3632, 1.218), (2.012e-07, -0.6175, 1.218), (-0.8682, 0.2507, 1.218), (-0.6139, 0.8646, 1.218), (-2.887e-07, 1.119, 1.218), (0.6139, 0.8646, 1.218), (0.8682, 0.2507, 1.218), (0.6139, -0.3632, 1.218)], [], [(0, 1, 3, 2), (2, 3, 5, 4), (4, 5, 7, 6), (6, 7, 9, 8), (8, 9, 11, 10), (10, 11, 13, 12), (9, 7, 19, 20), (12, 13, 15, 14), (14, 15, 1, 0), (14, 0, 24, 31), (22, 21, 37, 38), (15, 13, 22, 23), (5, 3, 16, 18), (11, 9, 20, 21), (1, 15, 23, 17), (3, 1, 17, 16), (7, 5, 18, 19), (13, 11, 21, 22), (28, 29, 77, 76), (0, 2, 25, 24), (4, 6, 27, 26), (10, 12, 30, 29), (6, 8, 28, 27), (12, 14, 31, 30), (2, 4, 26, 25), (8, 10, 29, 28), (26, 27, 75, 74), (24, 25, 73, 72), (31, 24, 72, 79), (29, 30, 78, 77), (27, 28, 76, 75), (25, 26, 74, 73), (30, 31, 79, 78), (32, 33, 39, 38, 37, 36, 35, 34), (20, 19, 35, 36), (18, 16, 32, 34), (23, 22, 38, 39), (21, 20, 36, 37), (19, 18, 34, 35), (16, 17, 33, 32), (17, 23, 39, 33), (40, 42, 43, 41), (42, 44, 45, 43), (44, 46, 47, 45), (46, 48, 49, 47), (48, 50, 51, 49), (50, 52, 53, 51), (49, 60, 59, 47), (52, 54, 55, 53), (54, 40, 41, 55), (54, 71, 64, 40), (62, 86, 85, 61), (55, 63, 62, 53), (45, 58, 56, 43), (51, 61, 60, 49), (41, 57, 63, 55), (43, 56, 57, 41), (47, 59, 58, 45), (53, 62, 61, 51), (68, 76, 77, 69), (40, 64, 65, 42), (44, 66, 67, 46), (50, 69, 70, 52), (46, 67, 68, 48), (52, 70, 71, 54), (42, 65, 66, 44), (48, 68, 69, 50), (66, 74, 75, 67), (64, 72, 73, 65), (71, 79, 72, 64), (69, 77, 78, 70), (67, 75, 76, 68), (65, 73, 74, 66), (70, 78, 79, 71), (80, 82, 83, 84, 85, 86, 87, 81), (60, 84, 83, 59), (58, 82, 80, 56), (63, 87, 86, 62), (61, 85, 84, 60), (59, 83, 82, 58), (56, 80, 81, 57), (57, 81, 87, 63)])
me_cube_002.polygons.foreach_set('material_index', [0, 0, 0, 0, 0, 0, 0, 0, 0, 0, 0, 0, 0, 0, 0, 0, 0, 0, 1, 0, 0, 0, 0, 0, 0, 0, 1, 1, 1, 1, 1, 1, 1, 0, 0, 0, 0, 0, 0, 0, 0, 0, 0, 0, 0, 0, 0, 0, 0, 0, 0, 0, 0, 0, 0, 0, 0, 0, 0, 1, 0, 0, 0, 0, 0, 0, 0, 1, 1, 1, 1, 1, 1, 1, 0, 0, 0, 0, 0, 0, 0, 0])
_uv = me_cube_002.uv_layers.new(name='UVMap')
_uv.uv.foreach_set('vector', [0.0, 0.0, 0.0, 0.0, 0.0, 0.0, 0.0, 0.0, 0.0, 0.0, 0.0, 0.0, 0.0, 0.0, 0.0, 0.0, 0.0, 0.0, 0.0, 0.0, 0.0, 0.0, 0.0, 0.0, 0.0, 0.0, 0.0, 0.0, 0.0, 0.0, 0.0, 0.0, 0.0, 0.0, 0.0, 0.0, 0.0, 0.0, 0.0, 0.0, 0.0, 0.0, 0.0, 0.0, 0.0, 0.0, 0.0, 0.0, 0.0, 0.0, 0.0, 0.0, 0.0, 0.0, 0.0, 0.0, 0.0, 0.0, 0.0, 0.0, 0.0, 0.0, 0.0, 0.0, 0.0, 0.0, 0.0, 0.0, 0.0, 0.0, 0.0, 0.0, 0.0, 0.0, 0.0, 0.0, 0.0, 0.0, 0.0, 0.0, 0.0, 0.0, 0.0, 0.0, 0.0, 0.0, 0.0, 0.0, 0.0, 0.0, 0.0, 0.0, 0.0, 0.0, 0.0, 0.0, 0.0, 0.0, 0.0, 0.0, 0.0, 0.0, 0.0, 0.0, 0.0, 0.0, 0.0, 0.0, 0.0, 0.0, 0.0, 0.0, 0.0, 0.0, 0.0, 0.0, 0.0, 0.0, 0.0, 0.0, 0.0, 0.0, 0.0, 0.0, 0.0, 0.0, 0.0, 0.0, 0.0, 0.0, 0.0, 0.0, 0.0, 0.0, 0.0, 0.0, 0.0, 0.0, 0.0, 0.0, 0.0, 0.0, 0.0, 0.0, 0.0, 0.0, 0.0, 0.0, 0.0, 0.0, 0.0, 0.0, 0.0, 0.0, 0.0, 0.0, 0.0, 0.0, 0.0, 0.0, 0.0, 0.0, 0.0, 0.0, 0.0, 0.0, 0.0, 0.0, 0.0, 0.0, 0.0, 0.0, 0.0, 0.0, 0.0, 0.0, 0.0, 0.0, 0.0, 0.0, 0.0, 0.0, 0.0, 0.0, 0.0, 0.0, 0.0, 0.0, 0.0, 0.0, 0.0, 0.0, 0.0, 0.0, 0.0, 0.0, 0.0, 0.0, 0.0, 0.0, 0.0, 0.0, 0.0, 0.0, 0.0, 0.0, 0.0, 0.0, 0.0, 0.0, 0.0, 0.0, 0.0, 0.0, 0.0, 0.0, 0.0, 0.0, 0.0, 0.0, 0.0, 0.0, 0.0, 0.0, 0.0, 0.0, 0.0, 0.0, 0.0, 0.0, 0.0, 0.0, 0.0, 0.0, 0.0, 0.0, 0.0, 0.0, 0.0, 0.0, 0.0, 0.0, 0.0, 0.0, 0.0, 0.0, 0.0, 0.0, 0.0, 0.0, 0.0, 0.0, 0.0, 0.0, 0.0, 0.0, 0.0, 0.0, 0.0, 0.0, 0.0, 0.0, 0.0, 0.0, 0.0, 0.0, 0.0, 0.0, 0.0, 0.0, 0.0, 0.0, 0.0, 0.0, 0.0, 0.0, 0.0, 0.0, 0.0, 0.0, 0.0, 0.0, 0.0, 0.0, 0.0, 0.0, 0.0, 0.0, 0.0, 0.0, 0.0, 0.0, 0.0, 0.0, 0.0, 0.0, 0.0, 0.0, 0.0, 0.0, 0.0, 0.0, 0.0, 0.0, 0.0, 0.0, 0.0, 0.0, 0.0, 0.0, 0.0, 0.0, 0.0, 0.0, 0.0, 0.0, 0.0, 0.0, 0.0, 0.0, 0.0, 0.0, 0.0, 0.0, 0.0, 0.0, 0.0, 0.0, 0.0, 0.0, 0.0, 0.0, 0.0, 0.0, 0.0, 0.0, 0.0, 0.0, 0.0, 0.0, 0.0, 0.0, 0.0, 0.0, 0.0, 0.0, 0.0, 0.0, 0.0, 0.0, 0.0, 0.0, 0.0, 0.0, 0.0, 0.0, 0.0, 0.0, 0.0, 0.0, 0.0, 0.0, 0.0, 0.0, 0.0, 0.0, 0.0, 0.0, 0.0, 0.0, 0.0, 0.0, 0.0, 0.0, 0.0, 0.0, 0.0, 0.0, 0.0, 0.0, 0.0, 0.0, 0.0, 0.0, 0.0, 0.0, 0.0, 0.0, 0.0, 0.0, 0.0, 0.0, 0.0, 0.0, 0.0, 0.0, 0.0, 0.0, 0.0, 0.0, 0.0, 0.0, 0.0, 0.0, 0.0, 0.0, 0.0, 0.0, 0.0, 0.0, 0.0, 0.0, 0.0, 0.0, 0.0, 0.0, 0.0, 0.0, 0.0, 0.0, 0.0, 0.0, 0.0, 0.0, 0.0, 0.0, 0.0, 0.0, 0.0, 0.0, 0.0, 0.0, 0.0, 0.0, 0.0, 0.0, 0.0, 0.0, 0.0, 0.0, 0.0, 0.0, 0.0, 0.0, 0.0, 0.0, 0.0, 0.0, 0.0, 0.0, 0.0, 0.0, 0.0, 0.0, 0.0, 0.0, 0.0, 0.0, 0.0, 0.0, 0.0, 0.0, 0.0, 0.0, 0.0, 0.0, 0.0, 0.0, 0.0, 0.0, 0.0, 0.0, 0.0, 0.0, 0.0, 0.0, 0.0, 0.0, 0.0, 0.0, 0.0, 0.0, 0.0, 0.0, 0.0, 0.0, 0.0, 0.0, 0.0, 0.0, 0.0, 0.0, 0.0, 0.0, 0.0, 0.0, 0.0, 0.0, 0.0, 0.0, 0.0, 0.0, 0.0, 0.0, 0.0, 0.0, 0.0, 0.0, 0.0, 0.0, 0.0, 0.0, 0.0, 0.0, 0.0, 0.0, 0.0, 0.0, 0.0, 0.0, 0.0, 0.0, 0.0, 0.0, 0.0, 0.0, 0.0, 0.0, 0.0, 0.0, 0.0, 0.0, 0.0, 0.0, 0.0, 0.0, 0.0, 0.0, 0.0, 0.0, 0.0, 0.0, 0.0, 0.0, 0.0, 0.0, 0.0, 0.0, 0.0, 0.0, 0.0, 0.0, 0.0, 0.0, 0.0, 0.0, 0.0, 0.0, 0.0, 0.0, 0.0, 0.0, 0.0, 0.0, 0.0, 0.0, 0.0, 0.0, 0.0, 0.0, 0.0, 0.0, 0.0, 0.0, 0.0, 0.0, 0.0, 0.0, 0.0, 0.0, 0.0, 0.0, 0.0, 0.0, 0.0, 0.0, 0.0, 0.0, 0.0, 0.0, 0.0, 0.0, 0.0, 0.0, 0.0, 0.0, 0.0, 0.0, 0.0, 0.0, 0.0, 0.0, 0.0, 0.0, 0.0, 0.0, 0.0, 0.0, 0.0, 0.0, 0.0, 0.0, 0.0, 0.0, 0.0, 0.0, 0.0, 0.0, 0.0, 0.0, 0.0, 0.0, 0.0, 0.0, 0.0, 0.0, 0.0, 0.0, 0.0, 0.0, 0.0, 0.0, 0.0, 0.0, 0.0, 0.0, 0.0, 0.0, 0.0, 0.0, 0.0, 0.0, 0.0, 0.0, 0.0, 0.0, 0.0, 0.0, 0.0, 0.0, 0.0, 0.0, 0.0, 0.0, 0.0, 0.0, 0.0, 0.0, 0.0, 0.0, 0.0, 0.0, 0.0, 0.0, 0.0, 0.0, 0.0, 0.0, 0.0, 0.0, 0.0, 0.0])
me_cube_002.materials.append(mat_black)
me_cube_002.materials.append(mat_white)
me_cube_002.use_remesh_preserve_volume = False
me_cube_002.use_remesh_preserve_attributes = False
me_cube_002.use_mirror_vertex_groups = False
me_cube_002.update()
me_icosphere_004 = bpy.data.meshes.new('Icosphere.004')
me_icosphere_004.from_pydata([(-1.656, -0.6499, 0.4938), (-0.9942, -1.459, 0.2357), (-1.101, 1.362, 0.3042), (-1.699, 0.4951, 0.5216), (0.9165, 1.325, -0.5434), (-0.04672, 1.742, 0.05386), (0.4728, -0.8425, 0.3646), (-0.4741, -0.5618, 0.7252), (-0.5137, 0.4886, 0.7508), (0.4087, 0.8571, 0.4059), (0.9751, 0.03552, 0.0525), (0.5687, -0.00339, 1.023), (-0.02493, 1.22, 0.08548), (0.6972, 1.02, -0.1894), (-1.148, 0.3461, 0.5012), (-0.7294, 0.953, 0.349), (-0.6549, -1.022, 0.3011), (-1.118, -0.4555, 0.4817), (0.7717, -0.955, -0.2374), (0.06718, -1.222, 0.0262), (1.16, 0.4544, -0.37), (1.19, -0.3472, -0.3895), (1.145, -0.3336, -0.3719), (1.116, 0.4366, -0.3532), (0.06545, -1.174, 0.02753), (0.7424, -0.9178, -0.2257), (-1.073, -0.4376, 0.4653), (-0.6284, -0.9821, 0.2917), (-0.7, 0.9156, 0.3378), (-1.102, 0.3326, 0.484), (0.6708, 0.9799, -0.1796), (-0.02306, 1.172, 0.0845), (0.8424, -0.4741, 0.2222), (-0.0007466, -0.8254, 0.6406), (-0.5806, -0.04298, 0.8676), (-0.06174, 0.791, 0.6798), (0.8047, 0.5249, 0.2464), (0.5177, -0.5016, 0.8487), (0.8384, 0.01384, 0.7327), (-0.0389, -0.3366, 1.061), (-0.06219, 0.2809, 1.076), (0.48, 0.4974, 0.873), (1.013, -1.23, -0.6054), (0.08485, -1.745, -0.03082), (1.57, 0.5955, -0.7976), (1.609, -0.4413, -0.8228), (-1.672, -0.6655, 0.3912), (-1.011, -1.473, 0.1332), (-1.117, 1.348, 0.2017), (-1.715, 0.4795, 0.4191), (0.8996, 1.312, -0.6458), (-0.06341, 1.727, -0.04863), (0.996, -1.243, -0.7078), (0.06816, -1.76, -0.1333), (1.553, 0.5815, -0.9), (1.592, -0.4553, -0.9252), (1.02, 0.399, -0.3224), (1.018, 0.03743, 0.04023), (0.6806, -0.8925, -0.2072), (0.4885, -0.8841, 0.3621), (-0.5721, -0.9513, 0.2656), (-0.5054, -0.5894, 0.7406), (-1.007, 0.3039, 0.4426), (-0.547, 0.5131, 0.7674), (-0.02349, 1.138, 0.07923), (0.4212, 0.8997, 0.4054), (0.877, -0.4974, 0.2144), (-0.009578, -0.8661, 0.6491), (-0.6182, -0.04487, 0.8873), (-0.07359, 0.8304, 0.6903), (0.8375, 0.5511, 0.2399), (1.046, -0.3049, -0.3395), (0.06246, -1.139, 0.02391), (-0.9807, -0.4, 0.4255), (-0.6416, 0.8915, 0.3104), (0.6111, 0.9503, -0.1625), (0.537, -0.002549, 0.9393), (0.433, -0.1697, 0.9769), (0.2526, -0.1161, 1.046), (0.245, 0.08402, 1.05), (0.4208, 0.1542, 0.9848), (0.4291, -0.01139, 1.136), (0.4647, -0.1705, 1.061), (0.2843, -0.117, 1.13), (0.2767, 0.08318, 1.134), (0.4525, 0.1534, 1.069), (1.094, 0.4049, -0.6556), (0.6339, 0.9186, -0.4767), (-0.04348, 1.211, -0.05671), (-0.7848, 0.944, 0.1194), (-1.205, 0.3332, 0.2722), (-1.175, -0.4721, 0.2527), (-0.7099, -1.04, 0.0712), (0.04906, -1.242, -0.1163), (0.7017, -0.878, -0.5203), (1.121, -0.3243, -0.6733), (0.6514, 0.2223, -0.3386), (0.3895, 0.5452, -0.2364), (0.004851, 0.7227, 0.002145), (-0.4153, 0.5629, 0.1018), (-0.6526, 0.1816, 0.1877), (-0.6353, -0.2752, 0.1766), (-0.3702, -0.633, 0.07279), (0.06063, -0.7556, -0.03375), (0.4304, -0.5376, -0.2627), (0.667, -0.1913, -0.3486), (-3.502, -4.527, -0.4985), (-3.51, -4.463, -0.5207), (-3.488, -4.551, -0.4424), (-3.455, -4.405, -0.3939), (-3.453, -4.463, -0.3692), (-3.474, -4.381, -0.4478), (-3.461, -4.527, -0.3914), (-3.495, -4.405, -0.501), (-0.4263, -4.498, -1.69), (2.133, -4.463, -2.661), (-0.3688, -4.498, -1.539), (2.19, -4.463, -2.509), (-0.3773, -4.562, -1.561), (2.182, -4.527, -2.531), (-0.4145, -4.439, -1.669), (2.142, -4.404, -2.639), (2.141, -4.527, -2.638), (-0.4179, -4.562, -1.668), (2.161, -4.551, -2.585), (-0.4004, -4.585, -1.613), (2.183, -4.404, -2.532), (-0.3739, -4.439, -1.562), (2.163, -4.381, -2.585), (-0.3933, -4.415, -1.616), (2.518, -4.463, -2.806), (2.575, -4.463, -2.655), (2.567, -4.527, -2.677), (2.527, -4.404, -2.785), (2.526, -4.527, -2.784), (2.546, -4.551, -2.731), (2.568, -4.404, -2.678), (2.548, -4.381, -2.731), (0.6453, -4.513, -2.096), (0.7028, -4.513, -1.945), (0.6943, -4.577, -1.967), (0.6566, -4.454, -2.075), (0.6537, -4.577, -2.074), (0.6719, -4.601, -2.02), (0.6972, -4.454, -1.968), (0.6779, -4.43, -2.022), (2.467, -4.379, -2.791), (2.399, -4.404, -2.736), (2.318, -4.377, -2.734), (2.668, -4.388, -2.777), (2.188, -4.382, -2.681), (2.213, -4.349, -2.604), (2.666, -4.544, -2.776), (2.346, -4.342, -2.655), (2.42, -4.381, -2.683), (2.503, -4.346, -2.714), (2.439, -4.552, -2.78), (2.398, -4.527, -2.736), (2.332, -4.555, -2.739), (2.649, -4.409, -2.826), (2.208, -4.549, -2.688), (2.185, -4.462, -2.715), (2.685, -4.522, -2.727), (2.311, -4.462, -2.769), (2.39, -4.463, -2.758), (2.44, -4.462, -2.819), (2.463, -4.585, -2.699), (2.418, -4.551, -2.682), (2.364, -4.589, -2.661), (2.693, -4.463, -2.707), (2.24, -4.582, -2.614), (2.527, -4.379, -2.633), (2.44, -4.404, -2.629), (2.378, -4.377, -2.577), (2.686, -4.409, -2.727), (2.245, -4.382, -2.53), (2.266, -4.462, -2.503), (2.64, -4.463, -2.846), (2.396, -4.462, -2.546), (2.447, -4.463, -2.606), (2.525, -4.462, -2.595), (2.265, -4.549, -2.538), (2.648, -4.522, -2.825), (2.391, -4.555, -2.582), (2.439, -4.527, -2.629), (2.499, -4.552, -2.622), (2.934, -4.463, -2.928), (2.967, -4.463, -2.84), (2.963, -4.527, -2.853), (2.94, -4.405, -2.916), (2.939, -4.527, -2.915), (2.95, -4.551, -2.884), (2.964, -4.405, -2.853), (2.952, -4.381, -2.885), (2.843, -4.565, -2.943), (2.796, -4.527, -2.886), (2.735, -4.544, -2.881), (2.657, -4.54, -2.846), (2.586, -4.549, -2.829), (2.575, -4.462, -2.859), (2.647, -4.463, -2.873), (2.728, -4.462, -2.911), (2.787, -4.463, -2.909), (2.837, -4.461, -2.982), (2.924, -4.367, -2.774), (2.837, -4.404, -2.78), (2.796, -4.387, -2.747), (2.707, -4.392, -2.718), (2.643, -4.382, -2.684), (2.653, -4.462, -2.653), (2.716, -4.463, -2.691), (2.802, -4.462, -2.716), (2.845, -4.463, -2.757), (2.93, -4.461, -2.735), (2.641, -4.549, -2.683), (2.706, -4.54, -2.717), (2.787, -4.544, -2.743), (2.836, -4.527, -2.779), (2.909, -4.565, -2.769), (2.588, -4.382, -2.83), (2.658, -4.392, -2.847), (2.743, -4.387, -2.884), (2.797, -4.404, -2.887), (2.858, -4.367, -2.949), (2.873, -4.603, -2.854), (2.815, -4.551, -2.833), (2.759, -4.574, -2.811), (2.68, -4.568, -2.781), (2.613, -4.581, -2.756), (2.895, -4.329, -2.863), (2.818, -4.381, -2.833), (2.772, -4.357, -2.816), (2.683, -4.363, -2.782), (2.616, -4.35, -2.757), (2.249, -4.406, -2.678), (2.268, -4.383, -2.625), (2.254, -4.526, -2.68), (2.242, -4.463, -2.701), (2.274, -4.549, -2.627), (2.289, -4.406, -2.573), (2.299, -4.463, -2.551), (2.294, -4.526, -2.574), (2.17, -4.406, -2.649), (2.178, -4.526, -2.652), (2.199, -4.549, -2.599), (2.211, -4.406, -2.542), (2.189, -4.382, -2.595), (2.165, -4.463, -2.672), (2.222, -4.463, -2.522), (2.219, -4.526, -2.545), (2.279, -4.407, -2.688), (2.298, -4.385, -2.637), (2.283, -4.524, -2.689), (2.272, -4.463, -2.709), (2.302, -4.547, -2.638), (2.318, -4.407, -2.586), (2.327, -4.463, -2.565), (2.321, -4.524, -2.587), (2.375, -4.407, -2.724), (2.394, -4.384, -2.673), (2.378, -4.524, -2.726), (2.368, -4.463, -2.746), (2.398, -4.547, -2.674), (2.414, -4.407, -2.622), (2.423, -4.463, -2.601), (2.417, -4.524, -2.623), (2.536, -4.385, -2.727), (2.503, -4.463, -2.798), (2.558, -4.463, -2.652), (2.547, -4.524, -2.672), (2.515, -4.408, -2.778), (2.508, -4.524, -2.775), (2.526, -4.546, -2.723), (2.554, -4.408, -2.674), (2.76, -4.527, -2.873), (2.754, -4.463, -2.896), (2.806, -4.404, -2.768), (2.812, -4.463, -2.744), (2.801, -4.527, -2.766), (2.765, -4.404, -2.875), (2.779, -4.551, -2.819), (2.787, -4.381, -2.822), (2.94, -3.804, -2.924), (2.969, -3.804, -2.847), (2.965, -3.859, -2.858), (2.945, -3.753, -2.913), (2.945, -3.859, -2.913), (2.954, -3.879, -2.885), (2.966, -3.753, -2.859), (2.956, -3.733, -2.886), (4.491, -3.806, -3.48), (4.499, -3.806, -3.459), (4.498, -3.82, -3.462), (4.492, -3.792, -3.477), (4.492, -3.82, -3.477), (4.495, -3.826, -3.47), (4.498, -3.792, -3.462), (4.495, -3.787, -3.47), (4.284, -3.759, -3.39), (4.291, -3.772, -3.372), (4.283, -3.854, -3.389), (4.277, -3.841, -3.407), (4.277, -3.772, -3.407), (4.29, -3.841, -3.372), (4.293, -3.805, -3.364), (4.274, -3.805, -3.414), (4.274, -5.072, -3.414), (4.293, -5.072, -3.364), (4.29, -5.108, -3.372), (4.277, -5.04, -3.407), (4.277, -5.108, -3.407), (4.283, -5.121, -3.389), (4.291, -5.04, -3.372), (4.284, -5.026, -3.39), (4.495, -5.054, -3.47), (4.498, -5.06, -3.462), (4.495, -5.093, -3.47), (4.492, -5.088, -3.477), (4.492, -5.06, -3.477), (4.498, -5.088, -3.462), (4.499, -5.073, -3.459), (4.491, -5.073, -3.48), (2.956, -5.001, -2.886), (2.966, -5.021, -2.859), (2.954, -5.147, -2.885), (2.945, -5.127, -2.913), (2.945, -5.021, -2.913), (2.965, -5.127, -2.858), (2.969, -5.072, -2.847), (2.94, -5.072, -2.924), (2.9, -3.731, -2.865), (2.922, -3.731, -2.85), (3.003, -3.732, -2.904), (2.98, -3.732, -2.919), (2.906, -3.731, -2.89), (2.996, -3.732, -2.878), (2.96, -3.732, -2.855), (2.939, -3.732, -2.912), (2.939, -5.168, -2.912), (2.96, -5.168, -2.855), (2.996, -5.168, -2.878), (2.906, -5.167, -2.89), (2.98, -5.168, -2.919), (3.003, -5.168, -2.904), (2.922, -5.167, -2.85), (2.9, -5.167, -2.865), (4.731, -4.465, -3.573), (4.74, -4.465, -3.549), (4.739, -4.482, -3.552), (4.732, -4.449, -3.569), (4.732, -4.482, -3.569), (4.735, -4.488, -3.561), (4.739, -4.449, -3.552), (4.736, -4.443, -3.561), (4.491, -4.411, -3.468), (4.499, -4.426, -3.448), (4.49, -4.521, -3.468), (4.483, -4.505, -3.488), (4.483, -4.426, -3.488), (4.498, -4.505, -3.447), (4.501, -4.464, -3.439), (4.479, -4.464, -3.497), (0.6871, 0.7297, -1.248), (1.893, 1.795, -1.975), (0.6132, 0.8052, -1.259), (1.892, 1.765, -1.987), (0.6695, 0.6977, -1.348), (1.817, 1.853, -2.002), (0.5957, 0.7732, -1.359), (1.834, 1.887, -1.891), (1.233, 1.254, -1.572), (1.197, 1.291, -1.577), (1.185, 1.272, -1.624), (1.221, 1.236, -1.619), (1.707, 1.67, -1.838), (1.673, 1.71, -1.845), (1.665, 1.695, -1.895), (1.699, 1.655, -1.888), (1.91, 1.799, -1.877), (1.844, 1.853, -1.984), (1.855, 1.874, -1.913), (1.904, 1.817, -1.903), (2.029, 1.888, -2.039), (1.964, 1.964, -2.051), (1.98, 1.993, -1.956), (2.045, 1.917, -1.943), (2.199, 1.963, -2.155), (2.081, 2.1, -2.178), (2.124, 2.164, -2.013), (2.241, 2.027, -1.99), (2.188, 1.991, -2.135), (2.104, 2.09, -2.152), (2.134, 2.136, -2.033), (2.219, 2.037, -2.016), (2.344, 2.078, -2.273), (2.224, 2.221, -2.295), (2.278, 2.293, -2.127), (2.398, 2.15, -2.105), (2.331, 2.123, -2.243), (2.261, 2.207, -2.256), (2.298, 2.254, -2.16), (2.368, 2.17, -2.147), (2.431, 2.204, -2.322), (2.367, 2.28, -2.334), (2.401, 2.322, -2.248), (2.464, 2.246, -2.236), (2.513, 2.331, -2.391), (1.718, 1.608, -1.966), (1.527, 1.513, -1.791), (1.665, 1.656, -1.989), (1.513, 1.525, -1.797), (1.861, 1.671, -2.136), (1.793, 1.733, -2.166), (1.904, 1.673, -2.257), (1.849, 1.722, -2.282), (1.869, 1.612, -2.393), (1.855, 1.625, -2.4), (1.856, 1.6, -2.418), (1.056, 0.9587, -1.611), (0.8652, 0.9361, -1.419), (1.005, 0.9959, -1.649), (0.8518, 0.9459, -1.428), (1.199, 0.9536, -1.789), (1.133, 1.001, -1.838), (1.241, 0.9121, -1.901), (1.189, 0.9489, -1.941), (1.206, 0.8092, -2.005), (1.192, 0.8186, -2.015), (1.193, 0.7897, -2.024), (1.443, 1.4, -1.584), (1.251, 1.286, -1.599), (1.465, 1.356, -1.62), (1.257, 1.274, -1.608), (1.612, 1.474, -1.554), (1.638, 1.417, -1.602), (1.705, 1.474, -1.515), (1.725, 1.431, -1.553), (1.771, 1.411, -1.438), (1.777, 1.4, -1.448), (1.782, 1.394, -1.425), (1.829, 1.855, -1.803), (1.647, 1.649, -1.824), (1.88, 1.801, -1.799), (1.66, 1.635, -1.823), (1.982, 2.017, -1.752), (2.048, 1.949, -1.747), (2.056, 2.081, -1.677), (2.11, 2.028, -1.67), (2.091, 2.089, -1.531), (2.105, 2.075, -1.529), (2.097, 2.084, -1.501), (1.728, 1.617, -1.96), (1.537, 1.52, -1.784), (1.675, 1.664, -1.982), (1.523, 1.533, -1.79), (1.871, 1.682, -2.133), (1.803, 1.742, -2.161), (1.911, 1.686, -2.259), (1.858, 1.733, -2.281), (1.875, 1.624, -2.398), (1.861, 1.637, -2.404), (1.861, 1.612, -2.423), (1.065, 0.9696, -1.608), (0.8743, 0.9467, -1.415), (1.014, 1.007, -1.645), (0.8609, 0.9564, -1.425), (1.207, 0.9654, -1.789), (1.142, 1.013, -1.836), (1.248, 0.924, -1.905), (1.197, 0.961, -1.942), (1.211, 0.8204, -2.011), (1.198, 0.8301, -2.021), (1.197, 0.8007, -2.031), (1.44, 1.408, -1.595), (1.248, 1.293, -1.611), (1.463, 1.365, -1.631), (1.254, 1.282, -1.62), (1.611, 1.483, -1.565), (1.64, 1.428, -1.611), (1.709, 1.486, -1.521), (1.732, 1.443, -1.557), (1.78, 1.423, -1.438), (1.786, 1.411, -1.448), (1.791, 1.405, -1.424), (1.826, 1.861, -1.815), (1.643, 1.654, -1.837), (1.877, 1.807, -1.811), (1.656, 1.64, -1.836), (1.983, 2.026, -1.763), (2.048, 1.957, -1.758), (2.063, 2.093, -1.681), (2.114, 2.039, -1.678), (2.1, 2.101, -1.53), (2.113, 2.087, -1.529), (2.106, 2.095, -1.5)], [], [(6, 32, 37), (7, 33, 39), (8, 34, 40), (9, 35, 41), (10, 36, 38), (37, 38, 76, 77), (38, 36, 41), (36, 9, 41), (41, 40, 79, 80), (41, 35, 40), (35, 8, 40), (39, 37, 77, 78), (40, 34, 39), (34, 7, 39), (38, 41, 80, 76), (39, 33, 37), (33, 6, 37), (40, 39, 78, 79), (37, 32, 38), (32, 10, 38), (7, 34, 68, 61), (34, 8, 63, 68), (26, 27, 60, 73), (6, 33, 67, 59), (25, 22, 71, 58), (33, 7, 61, 67), (22, 23, 56, 71), (10, 32, 66, 57), (32, 6, 59, 66), (31, 28, 74, 64), (28, 29, 62, 74), (27, 24, 72, 60), (24, 25, 58, 72), (9, 36, 70, 65), (23, 30, 75, 56), (36, 10, 57, 70), (8, 35, 69, 63), (30, 31, 64, 75), (17, 14, 3, 0), (35, 9, 65, 69), (20, 21, 45, 44), (14, 15, 2, 3), (29, 26, 73, 62), (19, 16, 1, 43), (13, 20, 44, 4), (16, 17, 0, 1), (21, 18, 42, 45), (15, 12, 5, 2), (18, 19, 43, 42), (12, 13, 4, 5), (31, 30, 13, 12), (29, 28, 15, 14), (30, 23, 20, 13), (28, 31, 12, 15), (27, 26, 17, 16), (25, 24, 19, 18), (26, 29, 14, 17), (24, 27, 16, 19), (23, 22, 21, 20), (22, 25, 18, 21), (0, 3, 49, 46), (45, 42, 52, 55), (44, 45, 55, 54), (1, 0, 46, 47), (2, 5, 51, 48), (5, 4, 50, 51), (43, 1, 47, 53), (42, 43, 53, 52), (3, 2, 48, 49), (4, 44, 54, 50), (51, 50, 87, 88), (56, 70, 57), (56, 75, 70), (75, 65, 70), (64, 69, 65), (64, 74, 69), (74, 63, 69), (62, 68, 63), (62, 73, 68), (73, 61, 68), (60, 67, 61), (60, 72, 67), (72, 59, 67), (58, 66, 59), (58, 71, 66), (71, 57, 66), (75, 64, 65), (74, 62, 63), (73, 60, 61), (72, 58, 59), (71, 56, 57), (77, 76, 11, 82), (80, 79, 84, 85), (78, 77, 82, 83), (76, 80, 85, 11), (79, 78, 83, 84), (11, 85, 81), (85, 84, 81), (84, 83, 81), (83, 82, 81), (82, 11, 81), (93, 92, 102, 103), (46, 49, 90, 91), (54, 55, 95, 86), (49, 48, 89, 90), (53, 47, 92, 93), (50, 54, 86, 87), (47, 46, 91, 92), (55, 52, 94, 95), (48, 51, 88, 89), (52, 53, 93, 94), (96, 105, 104, 103, 102, 101, 100, 99, 98, 97), (87, 86, 96, 97), (92, 91, 101, 102), (95, 94, 104, 105), (89, 88, 98, 99), (94, 93, 103, 104), (88, 87, 97, 98), (91, 90, 100, 101), (86, 95, 105, 96), (90, 89, 99, 100), (111, 113, 107, 106, 108, 112, 110, 109), (113, 111, 129, 120), (141, 145, 128, 121), (107, 113, 120, 114), (138, 141, 121, 115), (112, 108, 125, 118), (140, 143, 124, 119), (110, 112, 118, 116), (139, 140, 119, 117), (111, 109, 127, 129), (145, 144, 126, 128), (109, 110, 116, 127), (144, 139, 117, 126), (108, 106, 123, 125), (143, 142, 122, 124), (106, 107, 114, 123), (142, 138, 115, 122), (270, 266, 137, 133), (271, 267, 130, 134), (272, 271, 134, 135), (273, 268, 131, 136), (266, 273, 136, 137), (268, 269, 132, 131), (269, 272, 135, 132), (267, 270, 133, 130), (123, 114, 138, 142), (125, 123, 142, 143), (127, 116, 139, 144), (129, 127, 144, 145), (116, 118, 140, 139), (118, 125, 143, 140), (114, 120, 141, 138), (120, 129, 145, 141), (247, 242, 150, 161), (196, 201, 275, 274), (253, 250, 148, 163), (261, 258, 147, 164), (164, 147, 146, 165), (249, 244, 170, 181), (219, 233, 149, 159), (257, 254, 168, 183), (265, 262, 167, 184), (184, 167, 166, 185), (248, 249, 181, 176), (214, 228, 152, 162), (256, 257, 183, 178), (264, 265, 184, 179), (179, 184, 185, 180), (246, 245, 175, 151), (233, 208, 174, 149), (251, 255, 173, 153), (259, 263, 172, 154), (154, 172, 171, 155), (245, 248, 176, 175), (228, 198, 182, 152), (255, 256, 178, 173), (263, 264, 179, 172), (172, 179, 180, 171), (244, 243, 160, 170), (199, 219, 159, 177), (254, 252, 158, 168), (262, 260, 157, 167), (167, 157, 156, 166), (243, 247, 161, 160), (209, 214, 162, 169), (252, 253, 163, 158), (260, 261, 164, 157), (157, 164, 165, 156), (242, 246, 151, 150), (208, 209, 169, 174), (250, 251, 153, 148), (258, 259, 154, 147), (147, 154, 155, 146), (194, 203, 186, 190), (204, 213, 187, 192), (213, 218, 188, 187), (203, 223, 189, 186), (224, 194, 190, 191), (229, 204, 192, 193), (218, 224, 191, 188), (223, 229, 193, 189), (133, 137, 233, 219), (159, 149, 232, 220), (220, 232, 231, 221), (279, 281, 230, 222), (222, 230, 229, 223), (132, 135, 228, 214), (162, 152, 227, 215), (215, 227, 226, 216), (278, 280, 225, 217), (217, 225, 224, 218), (137, 136, 208, 233), (149, 174, 207, 232), (232, 207, 206, 231), (281, 276, 205, 230), (230, 205, 204, 229), (135, 134, 198, 228), (152, 182, 197, 227), (227, 197, 196, 226), (280, 274, 195, 225), (225, 195, 194, 224), (130, 133, 219, 199), (177, 159, 220, 200), (200, 220, 221, 201), (275, 279, 222, 202), (202, 222, 223, 203), (131, 132, 214, 209), (169, 162, 215, 210), (210, 215, 216, 211), (277, 278, 217, 212), (212, 217, 218, 213), (136, 131, 209, 208), (174, 169, 210, 207), (207, 210, 211, 206), (276, 277, 212, 205), (205, 212, 213, 204), (134, 130, 199, 198), (182, 177, 200, 197), (197, 200, 201, 196), (274, 275, 202, 195), (195, 202, 203, 194), (150, 151, 235, 234), (160, 161, 237, 236), (170, 160, 236, 238), (175, 176, 240, 239), (151, 175, 239, 235), (176, 181, 241, 240), (181, 170, 238, 241), (161, 150, 234, 237), (121, 128, 246, 242), (122, 115, 247, 243), (124, 122, 243, 244), (126, 117, 248, 245), (128, 126, 245, 246), (117, 119, 249, 248), (119, 124, 244, 249), (115, 121, 242, 247), (198, 199, 177, 182), (234, 235, 251, 250), (236, 237, 253, 252), (238, 236, 252, 254), (239, 240, 256, 255), (235, 239, 255, 251), (240, 241, 257, 256), (241, 238, 254, 257), (148, 153, 259, 258), (158, 163, 261, 260), (168, 158, 260, 262), (173, 178, 264, 263), (153, 173, 263, 259), (178, 183, 265, 264), (183, 168, 262, 265), (163, 148, 258, 261), (165, 146, 270, 267), (185, 166, 272, 269), (180, 185, 269, 268), (155, 171, 273, 266), (171, 180, 268, 273), (166, 156, 271, 272), (156, 165, 267, 271), (146, 155, 266, 270), (237, 234, 250, 253), (206, 211, 277, 276), (211, 216, 278, 277), (201, 221, 279, 275), (226, 196, 274, 280), (231, 206, 276, 281), (216, 226, 280, 278), (221, 231, 281, 279), (301, 305, 290, 294), (299, 304, 291, 296), (304, 303, 292, 291), (305, 302, 293, 290), (300, 301, 294, 295), (298, 299, 296, 297), (303, 300, 295, 292), (302, 298, 297, 293), (286, 282, 305, 301), (285, 289, 298, 302), (284, 287, 300, 303), (289, 288, 299, 298), (287, 286, 301, 300), (282, 285, 302, 305), (283, 284, 303, 304), (288, 283, 304, 299), (323, 328, 307, 312), (328, 327, 308, 307), (329, 326, 309, 306), (324, 325, 310, 311), (322, 323, 312, 313), (327, 324, 311, 308), (326, 322, 313, 309), (325, 329, 306, 310), (309, 313, 314, 318), (308, 311, 316, 319), (313, 312, 315, 314), (311, 310, 317, 316), (306, 309, 318, 321), (307, 308, 319, 320), (312, 307, 320, 315), (310, 306, 321, 317), (345, 341, 338, 342, 343, 340, 339, 344), (337, 334, 330, 331, 336, 335, 332, 333), (338, 341, 334, 337), (339, 340, 335, 336), (344, 339, 336, 331), (342, 338, 337, 333), (341, 345, 330, 334), (340, 343, 332, 335), (345, 344, 331, 330), (343, 342, 333, 332), (357, 361, 346, 350), (355, 360, 347, 352), (360, 359, 348, 347), (361, 358, 349, 346), (356, 357, 350, 351), (354, 355, 352, 353), (359, 356, 351, 348), (358, 354, 353, 349), (190, 186, 361, 357), (189, 193, 354, 358), (188, 191, 356, 359), (193, 192, 355, 354), (191, 190, 357, 356), (186, 189, 358, 361), (187, 188, 359, 360), (192, 187, 360, 355), (369, 378, 381, 380), (365, 367, 379, 363), (367, 369, 380, 379), (378, 365, 363, 381), (364, 368, 366, 362), (374, 377, 365, 378), (366, 373, 370, 362), (368, 372, 373, 366), (364, 371, 372, 368), (362, 370, 371, 364), (373, 377, 374, 370), (372, 376, 377, 373), (371, 375, 376, 372), (370, 374, 375, 371), (376, 375, 369, 367), (377, 376, 367, 365), (375, 374, 378, 369), (381, 385, 384, 380), (379, 383, 382, 363), (398, 402, 405, 401), (380, 384, 383, 379), (384, 385, 389, 388), (382, 383, 387, 386), (383, 384, 388, 387), (385, 382, 386, 389), (386, 387, 391, 390), (387, 388, 392, 391), (388, 389, 393, 392), (391, 392, 396, 395), (392, 393, 397, 396), (390, 391, 395, 394), (396, 397, 401, 400), (394, 395, 399, 398), (395, 396, 400, 399), (397, 394, 398, 401), (401, 405, 404, 400), (399, 403, 402, 398), (400, 404, 403, 399), (404, 405, 406), (402, 403, 406), (403, 404, 406), (405, 402, 406), (363, 382, 385, 381), (389, 386, 390, 393), (397, 393, 390, 394), (407, 408, 410, 409), (407, 409, 412, 411), (411, 412, 414, 413), (413, 414, 416, 415), (415, 416, 417), (418, 419, 421, 420), (418, 420, 423, 422), (422, 423, 425, 424), (424, 425, 427, 426), (426, 427, 428), (429, 430, 432, 431), (429, 431, 434, 433), (433, 434, 436, 435), (435, 436, 438, 437), (437, 438, 439), (440, 441, 443, 442), (440, 442, 445, 444), (444, 445, 447, 446), (446, 447, 449, 448), (448, 449, 450), (451, 453, 454, 452), (451, 455, 456, 453), (455, 457, 458, 456), (457, 459, 460, 458), (459, 461, 460), (462, 464, 465, 463), (462, 466, 467, 464), (466, 468, 469, 467), (468, 470, 471, 469), (470, 472, 471), (473, 475, 476, 474), (473, 477, 478, 475), (477, 479, 480, 478), (479, 481, 482, 480), (481, 483, 482), (484, 486, 487, 485), (484, 488, 489, 486), (488, 490, 491, 489), (490, 492, 493, 491), (492, 494, 493), (408, 407, 451, 452), (410, 408, 452, 454), (409, 410, 454, 453), (407, 411, 455, 451), (412, 409, 453, 456), (411, 413, 457, 455), (414, 412, 456, 458), (413, 415, 459, 457), (416, 414, 458, 460), (415, 417, 461, 459), (417, 416, 460, 461), (419, 418, 462, 463), (421, 419, 463, 465), (420, 421, 465, 464), (418, 422, 466, 462), (423, 420, 464, 467), (422, 424, 468, 466), (425, 423, 467, 469), (424, 426, 470, 468), (427, 425, 469, 471), (426, 428, 472, 470), (428, 427, 471, 472), (430, 429, 473, 474), (432, 430, 474, 476), (431, 432, 476, 475), (429, 433, 477, 473), (434, 431, 475, 478), (433, 435, 479, 477), (436, 434, 478, 480), (435, 437, 481, 479), (438, 436, 480, 482), (437, 439, 483, 481), (439, 438, 482, 483), (441, 440, 484, 485), (443, 441, 485, 487), (442, 443, 487, 486), (440, 444, 488, 484), (445, 442, 486, 489), (444, 446, 490, 488), (447, 445, 489, 491), (446, 448, 492, 490), (449, 447, 491, 493), (448, 450, 494, 492), (450, 449, 493, 494)])
me_icosphere_004.polygons.foreach_set('material_index', [0, 0, 0, 0, 0, 0, 0, 0, 0, 0, 0, 0, 0, 0, 0, 0, 0, 0, 0, 0, 1, 1, 0, 1, 0, 1, 0, 1, 1, 0, 0, 0, 0, 1, 0, 1, 1, 0, 0, 1, 0, 0, 0, 0, 0, 0, 0, 0, 0, 0, 0, 0, 0, 0, 0, 0, 0, 0, 0, 0, 0, 0, 0, 0, 0, 0, 0, 0, 0, 0, 0, 1, 1, 1, 1, 1, 1, 1, 1, 1, 1, 1, 1, 1, 1, 1, 1, 1, 1, 1, 1, 0, 0, 0, 0, 0, 0, 0, 0, 0, 0, 0, 0, 0, 0, 0, 0, 0, 0, 0, 0, 0, 0, 0, 0, 0, 0, 0, 0, 0, 0, 4, 4, 4, 4, 4, 4, 4, 4, 4, 4, 4, 4, 4, 4, 4, 4, 4, 4, 4, 4, 4, 4, 4, 4, 4, 4, 4, 4, 4, 4, 4, 4, 4, 3, 3, 3, 4, 3, 3, 3, 3, 4, 3, 3, 3, 3, 4, 3, 3, 3, 3, 4, 3, 3, 3, 3, 4, 3, 3, 3, 3, 4, 3, 3, 3, 3, 4, 3, 3, 3, 3, 4, 3, 3, 3, 3, 3, 3, 3, 3, 3, 3, 4, 3, 4, 3, 3, 4, 3, 4, 3, 3, 4, 3, 4, 3, 3, 4, 3, 4, 3, 3, 4, 3, 4, 3, 3, 4, 3, 4, 3, 3, 4, 3, 4, 3, 3, 4, 3, 4, 3, 3, 3, 3, 3, 3, 3, 3, 3, 4, 4, 4, 4, 4, 4, 4, 4, 3, 4, 4, 4, 4, 4, 4, 4, 3, 3, 3, 3, 3, 3, 3, 3, 3, 3, 3, 3, 3, 3, 3, 3, 4, 3, 3, 3, 3, 3, 3, 3, 5, 5, 5, 5, 5, 5, 5, 5, 5, 5, 5, 5, 5, 5, 5, 5, 5, 5, 5, 5, 5, 5, 5, 5, 5, 5, 5, 5, 5, 5, 5, 5, 2, 2, 2, 2, 2, 2, 2, 2, 2, 2, 5, 5, 5, 5, 5, 5, 5, 5, 5, 5, 5, 5, 5, 5, 5, 5, 6, 6, 6, 6, 6, 6, 6, 6, 6, 6, 6, 6, 6, 6, 6, 6, 6, 6, 6, 6, 6, 6, 6, 6, 6, 6, 6, 6, 6, 6, 6, 6, 6, 6, 6, 6, 6, 6, 6, 6, 6, 6, 6, 6, 6, 6, 6, 6, 6, 6, 6, 6, 6, 6, 6, 6, 6, 6, 6, 6, 6, 6, 6, 6, 6, 6, 6, 6, 6, 6, 6, 6, 6, 6, 6, 6, 6, 6, 6, 6, 6, 6, 6, 6, 6, 6, 6, 6, 6, 6, 6, 6, 6, 6, 6, 6, 6, 6, 6, 6, 6, 6, 6, 6, 6, 6, 6, 6, 6, 6, 6, 6, 6, 6, 6, 6, 6, 6, 6, 6, 6, 6, 6, 6, 6, 6, 6, 6, 6])
me_icosphere_004.materials.append(mat_lightcream)
me_icosphere_004.materials.append(mat_brown)
me_icosphere_004.materials.append(mat_steel)
me_icosphere_004.materials.append(mat_lightwood)
me_icosphere_004.materials.append(mat_darkwood)
me_icosphere_004.materials.append(mat_lightsteel)
me_icosphere_004.materials.append(mat_wheat)
me_icosphere_004.use_remesh_preserve_volume = False
me_icosphere_004.use_remesh_preserve_attributes = False
me_icosphere_004.use_mirror_vertex_groups = False
me_icosphere_004.update()
arm_armature_000 = bpy.data.armatures.new('Armature.000')  # bones are not reproduced

# ---- objects
ob_characterarmature = bpy.data.objects.new('CharacterArmature', arm_armature_000)
ob_limbs = bpy.data.objects.new('Limbs', me_cube_000)
ob_body = bpy.data.objects.new('Body', me_cube_002)
ob_accessories = bpy.data.objects.new('Accessories', me_icosphere_004)

# ---- transforms, parenting, visibility, modifiers, constraints
ob_characterarmature.location = (0.0, 0.0, 0.0)
ob_characterarmature.lineart.crease_threshold = 0.0
ob_limbs.parent = ob_characterarmature
ob_limbs.location = (0.0, 0.0, 0.0)
ob_limbs.rotation_euler = (0.0, -0.0, -3.142)
ob_limbs.hide_render = True
ob_limbs.lineart.crease_threshold = 0.0
_vg = ob_limbs.vertex_groups.new(name='Hips')
_vg = ob_limbs.vertex_groups.new(name='Spine')
_vg = ob_limbs.vertex_groups.new(name='Spine1')
_vg = ob_limbs.vertex_groups.new(name='Spine2')
_vg = ob_limbs.vertex_groups.new(name='Neck')
_vg = ob_limbs.vertex_groups.new(name='Head')
_vg = ob_limbs.vertex_groups.new(name='HeadTop_End')
_vg = ob_limbs.vertex_groups.new(name='LeftShoulder')
for _i, _w in zip([41, 42, 43, 44, 45, 86, 87, 88, 89, 188, 189, 190, 191, 192], [0.9986, 0.9784, 0.9838, 0.9964, 0.003015, 0.9986, 0.9784, 0.9838, 0.9964, 0.4982, 0.5008, 0.4892, 0.4919, 0.4982]): _vg.add([_i], _w, 'REPLACE')
_vg = ob_limbs.vertex_groups.new(name='LeftArm')
for _i, _w in zip([41, 45, 46, 47, 48, 49, 50, 51, 54, 86, 188, 189, 190, 191, 192], [0.03009, 0.7919, 0.002301, 0.7174, 0.0605, 0.4627, 0.03083, 0.0414, 0.01789, 0.03009, 0.3587, 0.411, 0.00115, 0.03025, 0.2313]): _vg.add([_i], _w, 'REPLACE')
_vg = ob_limbs.vertex_groups.new(name='LeftForeArm')
for _i, _w in zip([45, 46, 47, 48, 49, 50, 51, 54, 188, 189, 190, 191, 192], [0.1814, 0.9751, 0.2645, 0.9495, 0.5207, 0.9565, 0.9473, 0.9606, 0.1322, 0.09068, 0.4876, 0.4748, 0.2604]): _vg.add([_i], _w, 'REPLACE')
_vg = ob_limbs.vertex_groups.new(name='LeftHand')
_vg = ob_limbs.vertex_groups.new(name='LeftHandIndex1')
for _i, _w in zip([52, 53, 55, 56, 57, 58, 59, 60, 61, 62, 63, 64, 66, 67, 68], [0.9873, 0.949, 0.9378, 0.007399, 0.2403, 0.912, 0.9121, 0.198, 0.0319, 0.3159, 0.3134, 0.0571, 0.00447, 0.0564, 0.0512]): _vg.add([_i], _w, 'REPLACE')
_vg = ob_limbs.vertex_groups.new(name='LeftHandIndex2')
for _i, _w in zip([53, 55, 56, 57, 58, 59, 60, 61, 62, 63, 64, 65, 66, 67, 68, 69, 70, 71, 72, 73, 74, 77, 78, 79], [0.03065, 0.04574, 0.961, 0.6454, 0.06521, 0.06482, 0.7126, 0.1338, 0.513, 0.5395, 0.8283, 0.8858, 0.3172, 0.1179, 0.1179, 0.1565, 0.6195, 0.5797, 0.0007159, 0.02402, 0.02846, 0.01043, 0.01558, 0.004931]): _vg.add([_i], _w, 'REPLACE')
_vg = ob_limbs.vertex_groups.new(name='LeftHandIndex3')
for _i, _w in zip([57, 60, 61, 62, 63, 64, 65, 66, 67, 68, 69, 70, 71, 72, 73, 74, 75, 76, 77, 78, 79, 80, 81], [0.08808, 0.07431, 0.653, 0.136, 0.1213, 0.09133, 0.06572, 0.3869, 0.6589, 0.6973, 0.7144, 0.2879, 0.2693, 0.02909, 0.1682, 0.2017, 0.1012, 0.04366, 0.1355, 0.1638, 0.1475, 0.07329, 0.1155]): _vg.add([_i], _w, 'REPLACE')
_vg = ob_limbs.vertex_groups.new(name='LeftHandIndex4')
for _i, _w in zip([57, 61, 62, 65, 66, 67, 68, 69, 70, 71, 72, 73, 74, 75, 76, 77, 78, 79, 80, 81], [0.0007469, 0.1721, 0.01691, 0.001218, 0.2686, 0.1665, 0.1333, 0.1091, 0.06943, 0.1264, 0.9323, 0.7834, 0.7436, 0.8707, 0.9317, 0.8249, 0.7912, 0.8146, 0.9049, 0.8535]): _vg.add([_i], _w, 'REPLACE')
_vg = ob_limbs.vertex_groups.new(name='RightShoulder')
for _i, _w in zip([0, 1, 2, 3, 4, 82, 83, 84, 85, 184, 185, 186, 187], [0.9986, 0.9784, 0.9838, 0.9964, 0.003015, 0.9986, 0.9784, 0.9838, 0.9964, 0.9986, 0.9784, 0.9838, 0.9964]): _vg.add([_i], _w, 'REPLACE')
_vg = ob_limbs.vertex_groups.new(name='RightArm')
for _i, _w in zip([0, 4, 5, 6, 7, 8, 9, 10, 13, 82, 184], [0.03009, 0.7919, 0.002301, 0.7174, 0.0605, 0.4627, 0.03083, 0.0414, 0.01789, 0.03009, 0.03009]): _vg.add([_i], _w, 'REPLACE')
_vg = ob_limbs.vertex_groups.new(name='RightForeArm')
for _i, _w in zip([4, 5, 6, 7, 8, 9, 10, 13], [0.1814, 0.9751, 0.2645, 0.9495, 0.5207, 0.9565, 0.9473, 0.9606]): _vg.add([_i], _w, 'REPLACE')
_vg = ob_limbs.vertex_groups.new(name='RightHand')
_vg = ob_limbs.vertex_groups.new(name='RightHandIndex1')
for _i, _w in zip([11, 12, 14, 15, 16, 17, 18, 19, 20, 21, 22, 23, 25, 26, 27], [0.9873, 0.949, 0.9378, 0.007399, 0.2403, 0.912, 0.9121, 0.198, 0.0319, 0.3159, 0.3134, 0.0571, 0.00447, 0.0564, 0.0512]): _vg.add([_i], _w, 'REPLACE')
_vg = ob_limbs.vertex_groups.new(name='RightHandIndex2')
for _i, _w in zip([12, 14, 15, 16, 17, 18, 19, 20, 21, 22, 23, 24, 25, 26, 27, 28, 29, 30, 31, 32, 33, 36, 37, 38], [0.03065, 0.04574, 0.961, 0.6454, 0.06521, 0.06482, 0.7126, 0.1338, 0.513, 0.5395, 0.8283, 0.8858, 0.3172, 0.1179, 0.1179, 0.1565, 0.6195, 0.5797, 0.0007159, 0.02402, 0.02846, 0.01043, 0.01558, 0.004931]): _vg.add([_i], _w, 'REPLACE')
_vg = ob_limbs.vertex_groups.new(name='RightHandIndex3')
for _i, _w in zip([16, 19, 20, 21, 22, 23, 24, 25, 26, 27, 28, 29, 30, 31, 32, 33, 34, 35, 36, 37, 38, 39, 40], [0.08808, 0.07431, 0.653, 0.136, 0.1213, 0.09133, 0.06572, 0.3869, 0.6589, 0.6973, 0.7144, 0.2879, 0.2693, 0.02909, 0.1682, 0.2017, 0.1012, 0.04366, 0.1355, 0.1638, 0.1475, 0.07329, 0.1155]): _vg.add([_i], _w, 'REPLACE')
_vg = ob_limbs.vertex_groups.new(name='RightHandIndex4')
for _i, _w in zip([16, 20, 21, 24, 25, 26, 27, 28, 29, 30, 31, 32, 33, 34, 35, 36, 37, 38, 39, 40], [0.0007469, 0.1721, 0.01691, 0.001218, 0.2686, 0.1665, 0.1333, 0.1091, 0.06943, 0.1264, 0.9323, 0.7834, 0.7436, 0.8707, 0.9317, 0.8249, 0.7912, 0.8146, 0.9049, 0.8535]): _vg.add([_i], _w, 'REPLACE')
_vg = ob_limbs.vertex_groups.new(name='LeftUpLeg')
for _i, _w in zip([133, 134, 135, 136, 137, 138, 139, 140, 141, 142, 144, 180, 181, 182, 183], [0.9804, 0.9884, 0.9756, 0.9811, 0.9293, 0.9851, 0.8554, 0.306, 0.0391, 0.1032, 0.1548, 0.9804, 0.9884, 0.9756, 0.9851]): _vg.add([_i], _w, 'REPLACE')
_vg = ob_limbs.vertex_groups.new(name='LeftLeg')
for _i, _w in zip([137, 139, 140, 141, 142, 143, 144, 145, 146, 147, 148, 150, 151, 152, 155, 159, 160], [0.07072, 0.1441, 0.6954, 0.9555, 0.897, 1.007, 0.8463, 0.9913, 0.9981, 0.9932, 0.05599, 0.01997, 0.4088, 0.007793, 0.1667, 0.07174, 0.02318]): _vg.add([_i], _w, 'REPLACE')
_vg = ob_limbs.vertex_groups.new(name='LeftFoot')
for _i, _w in zip([148, 149, 150, 151, 152, 153, 154, 155, 156, 157, 158, 159, 160, 161, 163, 164, 165, 168, 169, 171, 172, 173, 174, 175], [0.935, 0.9979, 0.9681, 0.5899, 0.8402, 0.8114, 1.048, 0.815, 0.04455, 0.2548, 0.2051, 0.9052, 0.8255, 0.171, 0.05592, 0.9648, 0.8838, 0.7166, 0.5149, 0.8427, 0.3487, 0.8602, 0.2703, 0.787]): _vg.add([_i], _w, 'REPLACE')
_vg = ob_limbs.vertex_groups.new(name='LeftToeBase')
for _i, _w in zip([152, 153, 156, 157, 158, 160, 161, 162, 163, 165, 166, 167, 168, 169, 170, 171, 172, 173, 174, 175], [0.1309, 0.1756, 0.9544, 0.7399, 0.7904, 0.1379, 0.8287, 1.031, 0.9433, 0.1008, 0.9755, 0.9999, 0.2651, 0.481, 0.9873, 0.1559, 0.6516, 0.1376, 0.7238, 0.1887]): _vg.add([_i], _w, 'REPLACE')
_vg = ob_limbs.vertex_groups.new(name='LeftToe_End')
_vg = ob_limbs.vertex_groups.new(name='RightUpLeg')
for _i, _w in zip([90, 91, 92, 93, 94, 95, 96, 97, 98, 99, 101, 176, 177, 178, 179], [0.9846, 0.9888, 0.9768, 0.9841, 0.9138, 0.9837, 0.8594, 0.3139, 0.02177, 0.1202, 0.1508, 0.9846, 0.9888, 0.9768, 0.9837]): _vg.add([_i], _w, 'REPLACE')
_vg = ob_limbs.vertex_groups.new(name='RightLeg')
for _i, _w in zip([94, 96, 97, 98, 99, 100, 101, 102, 103, 104, 105, 107, 108, 109, 112, 116, 117], [0.0862, 0.1402, 0.6876, 0.9641, 0.8799, 1.007, 0.8503, 0.9918, 0.9983, 0.9918, 0.05579, 0.01841, 0.4115, 0.007667, 0.1675, 0.0718, 0.02312]): _vg.add([_i], _w, 'REPLACE')
_vg = ob_limbs.vertex_groups.new(name='RightFoot')
for _i, _w in zip([105, 106, 107, 108, 109, 110, 111, 112, 113, 114, 115, 116, 117, 118, 120, 121, 122, 123, 125, 126, 127, 128, 129, 130, 131, 132], [0.9365, 0.9977, 0.9693, 0.5877, 0.8577, 0.8183, 1.059, 0.8235, 0.1039, 0.3249, 0.2321, 0.9244, 0.9125, 0.1902, 0.07656, 1.004, 0.9716, 0.1063, 0.8729, 0.7923, 0.994, 0.9715, 0.3544, 0.8693, 0.2866, 0.8327]): _vg.add([_i], _w, 'REPLACE')
_vg = ob_limbs.vertex_groups.new(name='RightToeBase')
for _i, _w in zip([109, 110, 113, 114, 115, 117, 118, 119, 120, 123, 124, 125, 126, 128, 129, 130, 131, 132], [0.1134, 0.1686, 0.8978, 0.6699, 0.7635, 0.05092, 0.8095, 1.024, 0.9227, 0.8937, 0.9997, 0.1089, 0.2037, 0.003821, 0.6458, 0.1285, 0.7076, 0.1431]): _vg.add([_i], _w, 'REPLACE')
_vg = ob_limbs.vertex_groups.new(name='RightToe_End')
_vg = ob_limbs.vertex_groups.new(name='Bone')
_vg = ob_limbs.vertex_groups.new(name='Foot.L')
for _i, _w in zip([148, 152, 153, 154, 155, 156, 157, 158, 159, 160, 161, 162, 163, 164, 165, 166, 167, 168, 169, 170, 171, 172, 173, 174, 175], [0.004384, 0.8081, 0.5753, 0.1594, 0.199, 1.011, 0.9906, 0.9946, 0.7066, 0.8083, 0.9729, 1.043, 1.011, 0.1354, 0.2239, 0.9802, 1.006, 0.9488, 0.991, 0.952, 0.8409, 0.9968, 0.8274, 0.9918, 0.9084]): _vg.add([_i], _w, 'REPLACE')
_vg = ob_limbs.vertex_groups.new(name='Body')
_vg = ob_limbs.vertex_groups.new(name='Abdomen')
_vg = ob_limbs.vertex_groups.new(name='Torso')
_vg = ob_limbs.vertex_groups.new(name='Shoulder.L')
for _i, _w in zip([41, 42, 43, 44, 86, 87, 88, 89, 188, 189, 190, 191, 192], [0.5232, 0.8407, 0.818, 0.5173, 0.8331, 0.838, 0.848, 0.846, 0.0386, 0.02472, 0.03619, 0.01909, 0.04181]): _vg.add([_i], _w, 'REPLACE')
_vg = ob_limbs.vertex_groups.new(name='Shoulder.L.001')
for _i, _w in zip([0, 1, 2, 3, 82, 83, 84, 85, 184, 185, 186, 187], [0.4585, 0.1421, 0.3659, 0.4798, 0.7828, 0.7608, 0.751, 0.7786, 0.6207, 0.4515, 0.5585, 0.6292]): _vg.add([_i], _w, 'REPLACE')
_vg = ob_limbs.vertex_groups.new(name='UpperArm.R')
for _i, _w in zip([0, 1, 2, 3, 4, 5, 6, 7, 8, 9, 13, 82, 83, 84, 85, 184, 185, 186, 187], [1.024, 0.9937, 1.01, 1.003, 0.8277, 0.1022, 0.9773, 0.1023, 0.931, 0.02216, 0.01743, 0.3501, 0.3716, 0.4108, 0.372, 0.9833, 0.9867, 0.9879, 0.9797]): _vg.add([_i], _w, 'REPLACE')
_vg = ob_limbs.vertex_groups.new(name='LowerArm.R')
for _i, _w in zip([4, 5, 7, 8, 9, 10, 13], [0.1716, 0.8941, 0.8926, 0.06863, 0.961, 0.9856, 0.9599]): _vg.add([_i], _w, 'REPLACE')
_vg = ob_limbs.vertex_groups.new(name='Palm.R')
for _i, _w in zip([11, 12, 14, 15, 16, 17, 18, 19, 20, 21, 22, 23, 24, 25, 26, 27, 28, 29, 30], [0.9948, 0.9962, 0.9913, 0.9133, 0.9215, 0.9922, 0.9906, 0.8753, 0.08601, 0.8833, 0.8936, 0.3749, 0.3846, 0.03078, 0.1141, 0.09114, 0.07082, 0.1404, 0.1383]): _vg.add([_i], _w, 'REPLACE')
_vg = ob_limbs.vertex_groups.new(name='MiddleHand.R')
for _i, _w in zip([15, 16, 19, 20, 21, 22, 23, 24, 25, 26, 27, 28, 29, 30, 31, 32, 33, 34, 35, 36, 37, 38, 39, 40], [0.08354, 0.07082, 0.1182, 0.8155, 0.1022, 0.09734, 0.6139, 0.6064, 0.9093, 0.7688, 0.8287, 0.8536, 0.8278, 0.8354, 0.06067, 0.1434, 0.1759, 0.1195, 0.02143, 0.1043, 0.1295, 0.104, 0.06575, 0.06822]): _vg.add([_i], _w, 'REPLACE')
_vg = ob_limbs.vertex_groups.new(name='Fingers.R')
for _i, _w in zip([20, 25, 26, 27, 28, 29, 30, 31, 32, 33, 34, 35, 36, 37, 38, 39, 40], [0.09848, 0.05034, 0.1171, 0.08013, 0.07557, 0.01353, 0.002395, 0.9363, 0.8411, 0.801, 0.8708, 0.9617, 0.8842, 0.8542, 0.8845, 0.9286, 0.9242]): _vg.add([_i], _w, 'REPLACE')
_vg = ob_limbs.vertex_groups.new(name='Shoulder.R.001')
for _i, _w in zip([41, 42, 43, 44, 86, 87, 88, 89, 188, 189, 190, 191, 192], [0.5526, 0.8803, 0.6333, 0.524, 0.8495, 0.8618, 0.8549, 0.8546, 0.262, 0.2763, 0.4401, 0.3166, 0.262]): _vg.add([_i], _w, 'REPLACE')
_vg = ob_limbs.vertex_groups.new(name='UpperArm.L')
for _i, _w in zip([41, 42, 43, 44, 45, 46, 47, 49, 50, 86, 87, 88, 89, 188, 189, 190, 191, 192], [0.478, 0.159, 0.1812, 0.4829, 0.8128, 0.08218, 0.9072, 0.07968, 0.001996, 0.1671, 0.1621, 0.1521, 0.1541, 0.962, 0.9845, 0.9496, 0.9521, 0.9588]): _vg.add([_i], _w, 'REPLACE')
_vg = ob_limbs.vertex_groups.new(name='LowerArm.L')
for _i, _w in zip([45, 46, 47, 48, 49, 50, 51, 54], [0.1851, 0.914, 0.09252, 0.9826, 0.9196, 0.9716, 0.9858, 0.9975]): _vg.add([_i], _w, 'REPLACE')
_vg = ob_limbs.vertex_groups.new(name='Palm.L')
for _i, _w in zip([52, 53, 55, 56, 57, 58, 59, 60, 61, 62, 63, 64, 65, 66, 67, 68, 69, 70, 71], [0.9948, 0.9962, 0.9913, 0.9133, 0.9215, 0.9922, 0.9906, 0.8753, 0.08602, 0.8833, 0.8936, 0.3749, 0.3846, 0.03079, 0.1141, 0.09113, 0.07082, 0.1404, 0.1383]): _vg.add([_i], _w, 'REPLACE')
_vg = ob_limbs.vertex_groups.new(name='MiddleHand.L')
for _i, _w in zip([56, 57, 60, 61, 62, 63, 64, 65, 66, 67, 68, 69, 70, 71, 72, 73, 74, 75, 76, 77, 78, 79, 80, 81], [0.08354, 0.07082, 0.1182, 0.8156, 0.1022, 0.09733, 0.6139, 0.6064, 0.9093, 0.7688, 0.8286, 0.8535, 0.8278, 0.8354, 0.0606, 0.1449, 0.1757, 0.1193, 0.02087, 0.1075, 0.1288, 0.1033, 0.06546, 0.06638]): _vg.add([_i], _w, 'REPLACE')
_vg = ob_limbs.vertex_groups.new(name='Fingers.L')
for _i, _w in zip([61, 66, 67, 68, 69, 70, 71, 72, 73, 74, 75, 76, 77, 78, 79, 80, 81], [0.09837, 0.05034, 0.1171, 0.08018, 0.07559, 0.01354, 0.002402, 0.9363, 0.8394, 0.8013, 0.871, 0.962, 0.8806, 0.8551, 0.8852, 0.9289, 0.9263]): _vg.add([_i], _w, 'REPLACE')
_vg = ob_limbs.vertex_groups.new(name='UpperLeg.L')
for _i, _w in zip([133, 134, 135, 136, 137, 138, 139, 140, 141, 142, 143, 144, 180, 181, 182, 183], [0.9996, 0.9999, 0.9992, 0.9685, 0.9537, 0.9997, 0.9718, 0.9154, 0.104, 0.1989, 0.01346, 0.09648, 1.0, 1.0, 0.9999, 1.0]): _vg.add([_i], _w, 'REPLACE')
_vg = ob_limbs.vertex_groups.new(name='LowerLeg.L')
for _i, _w in zip([136, 137, 139, 140, 141, 142, 143, 144, 145, 146, 147, 148, 149, 150, 151, 152, 153, 154, 155, 159, 160, 161, 164, 165, 168, 170, 171, 173, 175], [0.01298, 0.04267, 0.006392, 0.0846, 0.896, 0.8011, 0.9684, 0.9035, 0.997, 0.9974, 0.995, 0.9728, 0.9788, 0.9864, 0.9834, 0.1919, 0.4247, 0.8406, 0.801, 0.2934, 0.1917, 0.004121, 0.8646, 0.7761, 0.05116, 0.04609, 0.1591, 0.1726, 0.09156]): _vg.add([_i], _w, 'REPLACE')
_vg = ob_limbs.vertex_groups.new(name='UpperLeg.R')
for _i, _w in zip([90, 91, 92, 93, 94, 95, 96, 97, 98, 99, 100, 101, 176, 177, 178, 179], [0.9997, 0.9999, 0.9993, 0.9685, 0.9537, 0.9997, 0.9718, 0.9154, 0.104, 0.1989, 0.01346, 0.09648, 1.0, 1.0, 0.9999, 1.0]): _vg.add([_i], _w, 'REPLACE')
_vg = ob_limbs.vertex_groups.new(name='LowerLeg.R')
for _i, _w in zip([93, 94, 96, 97, 98, 99, 100, 101, 102, 103, 104, 105, 106, 107, 108, 109, 110, 111, 112, 116, 117, 118, 121, 122, 125, 127, 128, 130, 132], [0.01298, 0.04267, 0.006392, 0.0846, 0.896, 0.8011, 0.9684, 0.9035, 0.997, 0.9974, 0.995, 0.9728, 0.9788, 0.9864, 0.9834, 0.1919, 0.4247, 0.8406, 0.801, 0.2934, 0.1917, 0.004121, 0.8646, 0.7761, 0.05116, 0.04609, 0.1591, 0.1726, 0.09156]): _vg.add([_i], _w, 'REPLACE')
_vg = ob_limbs.vertex_groups.new(name='PoleTarget.L')
_vg = ob_limbs.vertex_groups.new(name='Foot.R')
for _i, _w in zip([105, 109, 110, 111, 112, 113, 114, 115, 116, 117, 118, 119, 120, 121, 122, 123, 124, 125, 126, 127, 128, 129, 130, 131, 132], [0.004383, 0.8081, 0.5753, 0.1594, 0.199, 1.011, 0.9906, 0.9946, 0.7066, 0.8083, 0.9729, 1.043, 1.011, 0.1354, 0.2239, 0.9802, 1.006, 0.9488, 0.991, 0.952, 0.8409, 0.9968, 0.8274, 0.9918, 0.9084]): _vg.add([_i], _w, 'REPLACE')
_vg = ob_limbs.vertex_groups.new(name='PoleTarget.R')
_vg = ob_limbs.vertex_groups.new(name='Fist.L')
for _i, _w in zip([52, 53, 55, 56, 57, 58, 59, 60, 61, 62, 63, 64, 65, 66, 67, 68, 69, 70, 71, 72, 73, 74, 75, 76, 77, 78, 79, 80, 81], [0.9932, 0.993, 0.9969, 0.9988, 0.9983, 0.9938, 0.9966, 0.9997, 0.9998, 0.9987, 0.9995, 0.9997, 0.9995, 0.9999, 0.9998, 1.0, 1.0, 0.9999, 0.9998, 1.0, 0.9999, 0.9999, 1.0, 1.0, 1.0, 1.0, 1.0, 1.0, 1.0]): _vg.add([_i], _w, 'REPLACE')
_vg = ob_limbs.vertex_groups.new(name='Shoulder.R')
for _i, _w in zip([82, 83, 84, 85], [0.6501, 0.6287, 0.5895, 0.6283]): _vg.add([_i], _w, 'REPLACE')
_vg = ob_limbs.vertex_groups.new(name='Fist.R')
for _i, _w in zip([11, 12, 14, 15, 16, 17, 18, 19, 20, 21, 22, 23, 24, 25, 26, 27, 28, 29, 30, 31, 32, 33, 34, 35, 36, 37, 38, 39, 40], [0.9957, 0.995, 0.9964, 0.9995, 0.999, 0.9948, 0.995, 0.9996, 0.9999, 0.9989, 0.9991, 0.9998, 0.9998, 1.0, 0.9998, 0.9999, 1.0, 0.9999, 0.9999, 1.0, 1.0, 1.0, 1.0, 1.0, 1.0, 1.0, 1.0, 1.0, 1.0]): _vg.add([_i], _w, 'REPLACE')
_m = ob_limbs.modifiers.new('Armature', 'ARMATURE')
_m = ob_limbs.modifiers.new('Armature.001', 'ARMATURE')
_m.object = ob_characterarmature
ob_body.parent = ob_characterarmature
ob_body.location = (0.0, 0.0, 0.0)
ob_body.rotation_euler = (0.0, -0.0, -3.142)
ob_body.hide_render = True
ob_body.lineart.crease_threshold = 0.0
_vg = ob_body.vertex_groups.new(name='Bone')
_vg = ob_body.vertex_groups.new(name='Foot.L')
_vg = ob_body.vertex_groups.new(name='Body')
_vg.add([0, 1, 2, 3, 4, 5, 6, 7, 8, 9, 10, 11, 12, 13, 14, 15, 16, 17, 18, 19, 20, 21, 22, 23, 24, 25, 26, 27, 28, 29, 30, 31, 32, 33, 34, 35, 36, 37, 38, 39, 40, 41, 42, 43, 44, 45, 46, 47, 48, 49, 50, 51, 52, 53, 54, 55, 56, 57, 58, 59, 60, 61, 62, 63, 64, 65, 66, 67, 68, 69, 70, 71, 72, 73, 74, 75, 76, 77, 78, 79, 80, 81, 82, 83, 84, 85, 86, 87], 1.0, 'REPLACE')
_vg = ob_body.vertex_groups.new(name='Hips')
_vg = ob_body.vertex_groups.new(name='Abdomen')
_vg = ob_body.vertex_groups.new(name='Torso')
_vg = ob_body.vertex_groups.new(name='Neck')
_vg = ob_body.vertex_groups.new(name='Head')
_vg = ob_body.vertex_groups.new(name='Shoulder.L')
_vg = ob_body.vertex_groups.new(name='UpperArm.L')
_vg = ob_body.vertex_groups.new(name='LowerArm.L')
_vg = ob_body.vertex_groups.new(name='Fist.L')
_vg = ob_body.vertex_groups.new(name='Shoulder.R')
_vg = ob_body.vertex_groups.new(name='UpperArm.R')
_vg = ob_body.vertex_groups.new(name='LowerArm.R')
_vg = ob_body.vertex_groups.new(name='Fist.R')
_vg = ob_body.vertex_groups.new(name='UpperLeg.L')
_vg = ob_body.vertex_groups.new(name='LowerLeg.L')
_vg = ob_body.vertex_groups.new(name='UpperLeg.R')
_vg = ob_body.vertex_groups.new(name='LowerLeg.R')
_vg = ob_body.vertex_groups.new(name='PoleTarget.L')
_vg = ob_body.vertex_groups.new(name='Foot.R')
_vg = ob_body.vertex_groups.new(name='PoleTarget.R')
_m = ob_body.modifiers.new('Armature', 'ARMATURE')
_m = ob_body.modifiers.new('Armature.001', 'ARMATURE')
_m.object = ob_characterarmature
ob_accessories.parent = ob_characterarmature
ob_accessories.location = (0.0, -0.3383, 2.153)
ob_accessories.rotation_euler = (1.71e-08, -0.3624, -1.571)
ob_accessories.scale = (0.48, 0.48, 0.48)
ob_accessories.lineart.crease_threshold = 0.0
_vg = ob_accessories.vertex_groups.new(name='Bone')
_vg = ob_accessories.vertex_groups.new(name='Foot.L')
_vg = ob_accessories.vertex_groups.new(name='Body')
_vg.add([0, 1, 2, 3, 4, 5, 6, 7, 8, 9, 10, 11, 12, 13, 14, 15, 16, 17, 18, 19, 20, 21, 22, 23, 24, 25, 26, 27, 28, 29, 30, 31, 32, 33, 34, 35, 36, 37, 38, 39, 40, 41, 42, 43, 44, 45, 46, 47, 48, 49, 50, 51, 52, 53, 54, 55, 56, 57, 58, 59, 60, 61, 62, 63, 64, 65, 66, 67, 68, 69, 70, 71, 72, 73, 74, 75, 76, 77, 78, 79, 80, 81, 82, 83, 84, 85, 86, 87, 88, 89, 90, 91, 92, 93, 94, 95, 96, 97, 98, 99, 100, 101, 102, 103, 104, 105, 362, 363, 364, 365, 366, 367, 368, 369, 370, 371, 372, 373, 374, 375, 376, 377, 378, 379, 380, 381, 382, 383, 384, 385, 386, 387, 388, 389, 390, 391, 392, 393, 394, 395, 396, 397, 398, 399, 400, 401, 402, 403, 404, 405, 406, 407, 408, 409, 410, 411, 412, 413, 414, 415, 416, 417, 418, 419, 420, 421, 422, 423, 424, 425, 426, 427, 428, 429, 430, 431, 432, 433, 434, 435, 436, 437, 438, 439, 440, 441, 442, 443, 444, 445, 446, 447, 448, 449, 450, 451, 452, 453, 454, 455, 456, 457, 458, 459, 460, 461, 462, 463, 464, 465, 466, 467, 468, 469, 470, 471, 472, 473, 474, 475, 476, 477, 478, 479, 480, 481, 482, 483, 484, 485, 486, 487, 488, 489, 490, 491, 492, 493, 494], 1.0, 'REPLACE')
_vg = ob_accessories.vertex_groups.new(name='Hips')
_vg = ob_accessories.vertex_groups.new(name='Abdomen')
_vg = ob_accessories.vertex_groups.new(name='Torso')
_vg = ob_accessories.vertex_groups.new(name='Neck')
_vg = ob_accessories.vertex_groups.new(name='Head')
_vg = ob_accessories.vertex_groups.new(name='Shoulder.L')
_vg = ob_accessories.vertex_groups.new(name='UpperArm.L')
_vg = ob_accessories.vertex_groups.new(name='LowerArm.L')
_vg = ob_accessories.vertex_groups.new(name='Fist.L')
_vg = ob_accessories.vertex_groups.new(name='Shoulder.R')
_vg = ob_accessories.vertex_groups.new(name='UpperArm.R')
_vg = ob_accessories.vertex_groups.new(name='LowerArm.R')
_vg = ob_accessories.vertex_groups.new(name='Fist.R')
_vg.add([106, 107, 108, 109, 110, 111, 112, 113, 114, 115, 116, 117, 118, 119, 120, 121, 122, 123, 124, 125, 126, 127, 128, 129, 130, 131, 132, 133, 134, 135, 136, 137, 138, 139, 140, 141, 142, 143, 144, 145, 146, 147, 148, 149, 150, 151, 152, 153, 154, 155, 156, 157, 158, 159, 160, 161, 162, 163, 164, 165, 166, 167, 168, 169, 170, 171, 172, 173, 174, 175, 176, 177, 178, 179, 180, 181, 182, 183, 184, 185, 186, 187, 188, 189, 190, 191, 192, 193, 194, 195, 196, 197, 198, 199, 200, 201, 202, 203, 204, 205, 206, 207, 208, 209, 210, 211, 212, 213, 214, 215, 216, 217, 218, 219, 220, 221, 222, 223, 224, 225, 226, 227, 228, 229, 230, 231, 232, 233, 234, 235, 236, 237, 238, 239, 240, 241, 242, 243, 244, 245, 246, 247, 248, 249, 250, 251, 252, 253, 254, 255, 256, 257, 258, 259, 260, 261, 262, 263, 264, 265, 266, 267, 268, 269, 270, 271, 272, 273, 274, 275, 276, 277, 278, 279, 280, 281, 282, 283, 284, 285, 286, 287, 288, 289, 290, 291, 292, 293, 294, 295, 296, 297, 298, 299, 300, 301, 302, 303, 304, 305, 306, 307, 308, 309, 310, 311, 312, 313, 314, 315, 316, 317, 318, 319, 320, 321, 322, 323, 324, 325, 326, 327, 328, 329, 330, 331, 332, 333, 334, 335, 336, 337, 338, 339, 340, 341, 342, 343, 344, 345, 346, 347, 348, 349, 350, 351, 352, 353, 354, 355, 356, 357, 358, 359, 360, 361], 1.0, 'REPLACE')
_vg = ob_accessories.vertex_groups.new(name='UpperLeg.L')
_vg = ob_accessories.vertex_groups.new(name='LowerLeg.L')
_vg = ob_accessories.vertex_groups.new(name='UpperLeg.R')
_vg = ob_accessories.vertex_groups.new(name='LowerLeg.R')
_vg = ob_accessories.vertex_groups.new(name='PoleTarget.L')
_vg = ob_accessories.vertex_groups.new(name='Foot.R')
_vg = ob_accessories.vertex_groups.new(name='PoleTarget.R')
_m = ob_accessories.modifiers.new('Armature', 'ARMATURE')
_m.object = ob_characterarmature

# ---- collection membership
col_collection_1.objects.link(ob_characterarmature)
col_collection_1.objects.link(ob_limbs)
col_collection_1.objects.link(ob_body)
col_collection_1.objects.link(ob_accessories)

# ---- scene / render settings (as saved in the file)
scene.frame_start = 1; scene.frame_end = 21; scene.frame_set(9)
scene.render.engine = 'CYCLES'
scene.render.resolution_x = 1000
scene.render.resolution_y = 1000
scene.render.dither_intensity = 0.0
scene.cycles.samples = 200
scene.cycles.sampling_pattern = 'TABULATED_SOBOL'
scene.cycles.light_sampling_threshold = 0.0
scene.cycles.use_adaptive_sampling = False
scene.cycles.use_light_tree = False
scene.cycles.caustics_reflective = False
scene.cycles.caustics_refractive = False
scene.cycles.blur_glossy = 0.0
scene.cycles.max_bounces = 2
scene.cycles.pixel_filter_type = 'GAUSSIAN'
scene.cycles.sample_clamp_indirect = 0.0
scene.view_settings.view_transform = 'Standard'
bpy.context.view_layer.update()

# ---- added for rendering (the .blend has no active camera): camera
cam_auto = bpy.data.cameras.new('AutoCamera')
cam_auto.lens = 50.0
cam_auto.sensor_width = 36.0
cam_auto.clip_end = 1000.0
ob_auto_camera = bpy.data.objects.new('AutoCamera', cam_auto)
scene.collection.objects.link(ob_auto_camera)
ob_auto_camera.location = (5.76638, -8.55785, 6.74719)
ob_auto_camera.rotation_euler = (1.09748, -7.21219e-08, 0.694738)
scene.camera = ob_auto_camera
bpy.context.view_layer.update()
